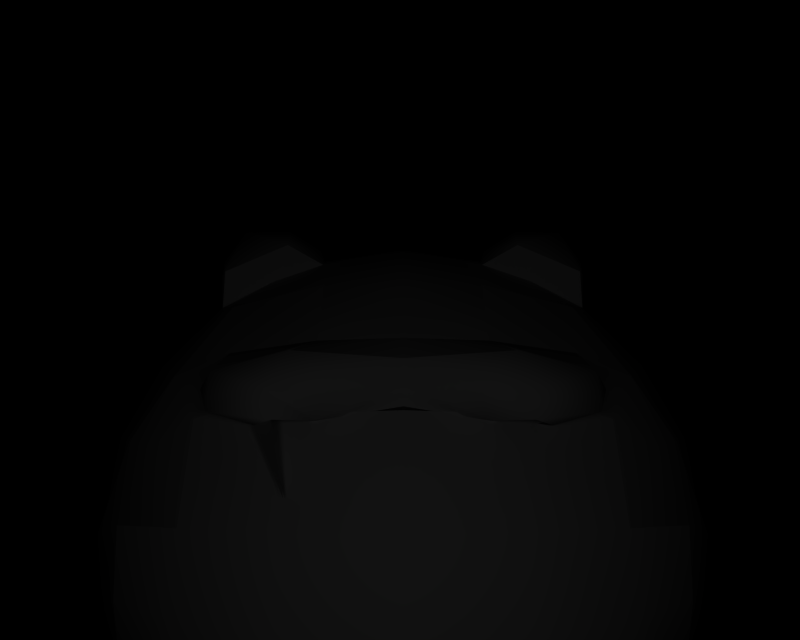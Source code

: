 # Source: BR_Spheal.blend  (saved by Blender 2.66.1; exported with 4.5.12 LTS)
import bpy
from mathutils import Matrix  # noqa: F401  (used for matrix-valued properties, if any)

bpy.ops.wm.read_factory_settings(use_empty=True)
scene = bpy.context.scene
scene.name = '1'

# ---- collections
col_collection_1 = bpy.data.collections.new('Collection 1'); scene.collection.children.link(col_collection_1)

# ---- materials (node trees are filled in below, after node groups)
mat_mat_8 = bpy.data.materials.new('mat_8')
mat_mat_8.alpha_threshold = 0.0
mat_mat_8.specular_color = (0.5, 0.5, 0.5)
mat_mat_8.roughness = 0.5
mat_mat_2 = bpy.data.materials.new('mat_2')
mat_mat_2.alpha_threshold = 0.0
mat_mat_2.specular_color = (0.5, 0.5, 0.5)
mat_mat_2.roughness = 0.5
mat_mat_9 = bpy.data.materials.new('mat_9')
mat_mat_9.alpha_threshold = 0.0
mat_mat_9.specular_color = (0.5, 0.5, 0.5)
mat_mat_9.roughness = 0.5
mat_mat_3 = bpy.data.materials.new('mat_3')
mat_mat_3.alpha_threshold = 0.0
mat_mat_3.specular_color = (0.5, 0.5, 0.5)
mat_mat_3.roughness = 0.5
mat_mat_10 = bpy.data.materials.new('mat_10')
mat_mat_10.alpha_threshold = 0.0
mat_mat_10.specular_color = (0.5, 0.5, 0.5)
mat_mat_10.roughness = 0.5
mat_mat_0 = bpy.data.materials.new('mat_0')
mat_mat_0.alpha_threshold = 0.0
mat_mat_0.specular_color = (0.5, 0.5, 0.5)
mat_mat_0.roughness = 0.5
mat_mat_1 = bpy.data.materials.new('mat_1')
mat_mat_1.alpha_threshold = 0.0
mat_mat_1.specular_color = (0.5, 0.5, 0.5)
mat_mat_1.roughness = 0.5
mat_mat_6 = bpy.data.materials.new('mat_6')
mat_mat_6.alpha_threshold = 0.0
mat_mat_6.specular_color = (0.5, 0.5, 0.5)
mat_mat_6.roughness = 0.5
mat_mat_6.line_color = (0.0, 0.0, 0.0, 1.0)
mat_mat_7 = bpy.data.materials.new('mat_7')
mat_mat_7.alpha_threshold = 0.0
mat_mat_7.specular_color = (0.5, 0.5, 0.5)
mat_mat_7.roughness = 0.5
mat_mat_4 = bpy.data.materials.new('mat_4')
mat_mat_4.alpha_threshold = 0.0
mat_mat_4.specular_color = (0.5, 0.5, 0.5)
mat_mat_4.roughness = 0.5
mat_mat_5 = bpy.data.materials.new('mat_5')
mat_mat_5.alpha_threshold = 0.0
mat_mat_5.specular_color = (0.5, 0.5, 0.5)
mat_mat_5.roughness = 0.5

# ---- material node trees

# ---- cameras
cam_camera_001 = bpy.data.cameras.new('Camera.001')
cam_camera_001.passepartout_alpha = 0.2
cam_camera_001.clip_end = 100.0
cam_camera_001.lens = 35.0
cam_camera_001.sensor_width = 32.0
cam_camera_001.sensor_height = 18.0
cam_camera_001.show_passepartout = False
cam_camera_001.show_safe_areas = True
cam_camera_001.dof.focus_distance = 0.0
cam_camera_001.dof.aperture_fstop = 128.0

# ---- lights
light_lamp = bpy.data.lights.new('Lamp', 'POINT')
light_lamp.transmission_factor = 0.0
light_lamp.energy = 140.4
light_lamp.shadow_buffer_clip_start = 0.5
light_lamp.shadow_soft_size = 1.0
light_lamp.shadow_maximum_resolution = 0.006
light_lamp.use_absolute_resolution = True
light_lamp.cycles.use_multiple_importance_sampling = False

# ---- meshes
me_tamazarashi_mat_8 = bpy.data.meshes.new('tamazarashi_mat_8')
me_tamazarashi_mat_8.from_pydata([(-1.678, 2.019, 2.971), (-1.113, 1.769, 1.944), (-1.696, 2.026, 2.959), (-1.175, 0.9398, 2.481), (-1.199, 2.068, 3.183), (-0.5701, 1.026, 2.537), (-0.5795, 2.098, 3.282), (0.03448, 1.078, 2.605), (0.03448, 2.124, 3.348), (0.6485, 2.098, 3.282), (0.6391, 1.026, 2.537), (0.03448, 1.92, 2.244), (1.181, 1.769, 1.944), (0.03448, 2.15, 3.232), (1.171, 1.982, 3.055), (1.765, 2.026, 2.959), (-1.102, 1.982, 3.055), (-1.696, 2.026, 2.959), (1.268, 2.068, 3.183), (1.244, 0.9398, 2.481), (1.747, 2.019, 2.971), (1.765, 2.026, 2.959)], [], [(0, 1, 2), (0, 3, 1), (3, 0, 4), (4, 5, 3), (6, 5, 4), (6, 7, 5), (8, 7, 6), (8, 9, 7), (10, 7, 9), (10, 11, 7), (12, 11, 10), (12, 13, 11), (14, 13, 12), (12, 15, 14), (5, 1, 3), (5, 11, 1), (7, 11, 5), (13, 1, 11), (13, 16, 1), (17, 1, 16), (18, 10, 9), (18, 19, 10), (20, 19, 18), (20, 12, 19), (21, 12, 20), (10, 19, 12)])
me_tamazarashi_mat_8.polygons.foreach_set('use_smooth', [True] * 26)
_k = set([(0, 2), (0, 4), (1, 2), (1, 17), (4, 6), (6, 8), (8, 9), (9, 18), (12, 15), (12, 21), (13, 14), (13, 16), (14, 15), (16, 17), (18, 20), (20, 21)])
me_tamazarashi_mat_8.attributes.new('sharp_edge', 'BOOLEAN', 'EDGE').data.foreach_set('value', [ (min(e.vertices), max(e.vertices)) in _k for e in me_tamazarashi_mat_8.edges])
_uv = me_tamazarashi_mat_8.uv_layers.new(name='UVTex')
_uv.uv.foreach_set('vector', [0.1125, 0.55, 0.299, 0.7891, 0.1281, 0.7281, 0.1125, 0.55, 0.2254, 0.5491, 0.299, 0.7891, 0.2254, 0.5491, 0.1125, 0.55, 0.125, 0.3214, 0.125, 0.3214, 0.3527, 0.5625, 0.2254, 0.5491, 0.2656, 0.1071, 0.3527, 0.5625, 0.125, 0.3214, 0.2656, 0.1071, 0.4933, 0.5647, 0.3527, 0.5625, 0.4978, 0.006696, 0.4933, 0.5647, 0.2656, 0.1071, 0.4978, 0.006696, 0.7411, 0.1116, 0.4933, 0.5647, 0.6429, 0.5625, 0.4933, 0.5647, 0.7411, 0.1116, 0.6429, 0.5625, 0.4969, 0.8094, 0.4933, 0.5647, 0.7007, 0.7891, 0.4969, 0.8094, 0.6429, 0.5625, 0.7007, 0.7891, 0.5, 0.9531, 0.4969, 0.8094, 0.7344, 0.8813, 0.5, 0.9531, 0.7007, 0.7891, 0.7007, 0.7891, 0.8438, 0.7375, 0.7344, 0.8813, 0.3527, 0.5625, 0.299, 0.7891, 0.2254, 0.5491, 0.3527, 0.5625, 0.4969, 0.8094, 0.299, 0.7891, 0.4933, 0.5647, 0.4969, 0.8094, 0.3527, 0.5625, 0.5, 0.9531, 0.299, 0.7891, 0.4969, 0.8094, 0.5, 0.9531, 0.2688, 0.8813, 0.299, 0.7891, 0.1281, 0.7281, 0.299, 0.7891, 0.2688, 0.8813, 0.8661, 0.317, 0.6429, 0.5625, 0.7411, 0.1116, 0.8661, 0.317, 0.7656, 0.5536, 0.6429, 0.5625, 0.8817, 0.5603, 0.7656, 0.5536, 0.8661, 0.317, 0.8817, 0.5603, 0.7007, 0.7891, 0.7656, 0.5536, 0.8438, 0.7375, 0.7007, 0.7891, 0.8817, 0.5603, 0.6429, 0.5625, 0.7656, 0.5536, 0.7007, 0.7891])
me_tamazarashi_mat_8.materials.append(mat_mat_8)
me_tamazarashi_mat_8.use_remesh_preserve_volume = False
me_tamazarashi_mat_8.use_remesh_preserve_attributes = False
me_tamazarashi_mat_8.use_mirror_vertex_groups = False
me_tamazarashi_mat_8.update()
me_tamazarashi_mat_2 = bpy.data.meshes.new('tamazarashi_mat_2')
me_tamazarashi_mat_2.from_pydata([(3.95, 0.03985, -0.9105), (3.73, 1.351, -0.8603), (3.623, 1.531, 0.9672), (3.124, 2.438, 0.8114), (3.095, 2.514, -0.7155), (2.998, 1.351, -2.38), (2.489, 2.514, -1.974), (1.679, 1.351, -3.432), (1.397, 2.514, -2.846), (3.174, 0.03985, -2.521), (1.777, 0.03986, -3.635), (-2.929, -1.271, -2.38), (-1.328, -2.435, -2.846), (-2.42, -2.435, -1.974), (-1.61, -1.271, -3.432), (-3.105, 0.03986, -2.521), (-1.708, 0.03986, -3.635), (-2.929, 1.351, -2.38), (-1.61, 1.351, -3.432), (-2.42, 2.514, -1.974), (-1.328, 2.514, -2.846), (-3.026, 2.514, -0.7155), (-3.661, 1.351, -0.8603), (-3.881, 0.03986, -0.9105), (-3.554, 1.531, 0.9672), (-3.055, 2.438, 0.8114), (1.679, -1.271, -3.432), (2.998, -1.271, -2.38), (-1.527, -3.063, -1.974), (1.397, -2.435, -2.846), (2.489, -2.435, -1.974), (1.596, -3.063, -1.974), (-3.197, 1.593, 1.774), (-3.844, 0.3057, 0.984), (-2.653, 2.37, 1.81), (-2.083, 3.185, 1.213), (-2.327, 3.186, 0.6229), (-2.293, 3.274, -0.01703), (-1.962, 3.329, -1.05), (-1.2, 3.261, -2.016), (-3.962, -0.3523, -0.00271), (1.269, 3.261, -2.016), (2.031, 3.329, -1.05), (2.362, 3.274, -0.01703), (2.396, 3.186, 0.6229), (2.152, 3.185, 1.213), (2.722, 2.37, 1.81), (3.266, 1.593, 1.774), (3.913, 0.3056, 0.984), (4.031, -0.3523, -0.002708), (3.781, -1.126, -0.8543), (3.745, -1.477, -0.09985), (3.095, -2.435, -0.7155), (-3.712, -1.126, -0.8543), (-3.026, -2.435, -0.7155), (-3.676, -1.477, -0.09985)], [], [(0, 1, 2), (1, 3, 2), (1, 4, 3), (5, 4, 1), (5, 6, 4), (7, 6, 5), (7, 8, 6), (1, 0, 9), (9, 5, 1), (10, 5, 9), (10, 7, 5), (11, 12, 13), (11, 14, 12), (15, 14, 11), (15, 16, 14), (17, 16, 15), (17, 18, 16), (19, 18, 17), (19, 20, 18), (17, 21, 19), (17, 22, 21), (15, 22, 17), (15, 23, 22), (24, 22, 23), (24, 25, 21), (22, 24, 21), (26, 10, 9), (27, 26, 9), (13, 12, 28), (29, 30, 31), (29, 27, 30), (26, 27, 29), (32, 24, 33), (32, 34, 24), (25, 24, 34), (34, 35, 25), (36, 25, 35), (36, 37, 25), (21, 25, 37), (37, 38, 21), (19, 21, 38), (38, 39, 19), (20, 19, 39), (33, 23, 40), (33, 24, 23), (41, 6, 8), (41, 42, 6), (4, 6, 42), (42, 43, 4), (3, 4, 43), (43, 44, 3), (45, 3, 44), (45, 46, 3), (2, 3, 46), (46, 47, 2), (48, 2, 47), (0, 48, 49), (0, 2, 48), (0, 27, 9), (0, 50, 27), (50, 0, 49), (49, 51, 50), (52, 50, 51), (52, 30, 50), (27, 50, 30), (11, 23, 15), (11, 53, 23), (13, 53, 11), (13, 54, 53), (55, 53, 54), (55, 40, 53), (23, 53, 40)])
me_tamazarashi_mat_2.polygons.foreach_set('use_smooth', [True] * 72)
_k = set([(7, 8), (7, 10), (8, 41), (10, 26), (12, 14), (12, 28), (13, 28), (13, 54), (14, 16), (16, 18), (18, 20), (20, 39), (26, 29), (29, 31), (30, 31), (30, 52), (32, 33), (32, 34), (33, 40), (34, 35), (35, 36), (36, 37), (37, 38), (38, 39), (40, 55), (41, 42), (42, 43), (43, 44), (44, 45), (45, 46), (46, 47), (47, 48), (48, 49), (49, 51), (51, 52), (54, 55)])
me_tamazarashi_mat_2.attributes.new('sharp_edge', 'BOOLEAN', 'EDGE').data.foreach_set('value', [ (min(e.vertices), max(e.vertices)) in _k for e in me_tamazarashi_mat_2.edges])
_uv = me_tamazarashi_mat_2.uv_layers.new(name='UVTex')
_uv.uv.foreach_set('vector', [-0.01635, -0.6592, 0.01582, 0.1865, 1.188, 0.3026, 0.01582, 0.1865, 1.088, 0.8881, 1.188, 0.3026, 0.01582, 0.1865, 0.1087, 0.9373, 1.088, 0.8881, -0.9592, 0.1865, 0.1087, 0.9373, 0.01582, 0.1865, -0.9592, 0.1865, -0.6989, 0.9373, 0.1087, 0.9373, -1.634, 0.1865, -0.6989, 0.9373, -0.9592, 0.1865, -1.634, 0.1865, -1.258, 0.9373, -0.6989, 0.9373, 0.01582, 0.1865, -0.01635, -0.6592, -1.049, -0.6592, -1.049, -0.6592, -0.9592, 0.1865, 0.01582, 0.1865, -1.764, -0.6592, -0.9592, 0.1865, -1.049, -0.6592, -1.764, -0.6592, -1.634, 0.1865, -0.9592, 0.1865, -0.9592, -1.505, -1.258, -2.256, -0.6989, -2.256, -0.9592, -1.505, -1.634, -1.505, -1.258, -2.256, -1.049, -0.6592, -1.634, -1.505, -0.9592, -1.505, -1.049, -0.6592, -1.764, -0.6592, -1.634, -1.505, -0.9592, 0.1865, -1.764, -0.6592, -1.049, -0.6592, -0.9592, 0.1865, -1.634, 0.1865, -1.764, -0.6592, -0.6989, 0.9373, -1.634, 0.1865, -0.9592, 0.1865, -0.6989, 0.9373, -1.258, 0.9373, -1.634, 0.1865, -0.9592, 0.1865, 0.1087, 0.9373, -0.6989, 0.9373, -0.9592, 0.1865, 0.01582, 0.1865, 0.1087, 0.9373, -1.049, -0.6592, 0.01582, 0.1865, -0.9592, 0.1865, -1.049, -0.6592, -0.01635, -0.6592, 0.01582, 0.1865, 1.188, 0.3026, 0.01582, 0.1865, -0.01635, -0.6592, 1.188, 0.3026, 1.088, 0.8881, 0.1087, 0.9373, 0.01582, 0.1865, 1.188, 0.3026, 0.1087, 0.9373, -1.634, -1.505, -1.764, -0.6592, -1.049, -0.6592, -0.9592, -1.505, -1.634, -1.505, -1.049, -0.6592, -0.6989, -2.256, -1.258, -2.256, -0.6989, -2.661, -1.258, -2.256, -0.6989, -2.256, -0.6989, -2.661, -1.258, -2.256, -0.9592, -1.505, -0.6989, -2.256, -1.634, -1.505, -0.9592, -1.505, -1.258, -2.256, 1.706, 0.3429, 1.188, 0.3026, 1.199, -0.4877, 1.706, 0.3429, 1.729, 0.8442, 1.188, 0.3026, 1.088, 0.8881, 1.188, 0.3026, 1.729, 0.8442, 1.729, 0.8442, 1.346, 1.37, 1.088, 0.8881, 0.9673, 1.371, 1.088, 0.8881, 1.346, 1.37, 0.9673, 1.371, 0.5568, 1.428, 1.088, 0.8881, 0.1087, 0.9373, 1.088, 0.8881, 0.5568, 1.428, 0.5568, 1.428, -0.1058, 1.463, 0.1087, 0.9373, -0.6989, 0.9373, 0.1087, 0.9373, -0.1058, 1.463, -0.1058, 1.463, -0.7255, 1.419, -0.6989, 0.9373, -1.258, 0.9373, -0.6989, 0.9373, -0.7255, 1.419, 0.942, 0.2624, -1.114, -0.1532, -0.1452, -0.6118, 0.942, 0.2624, 0.9547, 1.827, -1.114, -0.1532, -0.7255, 1.419, -0.6989, 0.9373, -1.258, 0.9373, -0.7255, 1.419, -0.1058, 1.463, -0.6989, 0.9373, 0.1087, 0.9373, -0.6989, 0.9373, -0.1058, 1.463, -0.1058, 1.463, 0.5568, 1.428, 0.1087, 0.9373, 1.088, 0.8881, 0.1087, 0.9373, 0.5568, 1.428, 0.5568, 1.428, 0.9673, 1.371, 1.088, 0.8881, 1.346, 1.37, 1.088, 0.8881, 0.9673, 1.371, 1.346, 1.37, 1.729, 0.8442, 1.088, 0.8881, 1.188, 0.3026, 1.088, 0.8881, 1.729, 0.8442, 1.729, 0.8442, 1.706, 0.3429, 1.188, 0.3026, 1.199, -0.4877, 1.188, 0.3026, 1.706, 0.3429, -1.114, -0.1532, 0.942, 0.2624, -0.1452, -0.6118, -1.114, -0.1532, 0.9547, 1.827, 0.942, 0.2624, -0.01635, -0.6592, -0.9592, -1.505, -1.049, -0.6592, -0.01635, -0.6592, 0.01968, -1.411, -0.9592, -1.505, 0.01968, -1.411, -0.01635, -0.6592, 0.566, -0.9122, 0.566, -0.9122, 0.5037, -1.638, 0.01968, -1.411, 0.1087, -2.256, 0.01968, -1.411, 0.5037, -1.638, 0.1087, -2.256, -0.6989, -2.256, 0.01968, -1.411, -0.9592, -1.505, 0.01968, -1.411, -0.6989, -2.256, -0.9592, -1.505, -0.01635, -0.6592, -1.049, -0.6592, -0.9592, -1.505, 0.01968, -1.411, -0.01635, -0.6592, -0.6989, -2.256, 0.01968, -1.411, -0.9592, -1.505, -0.6989, -2.256, 0.1087, -2.256, 0.01968, -1.411, 0.5037, -1.638, 0.01968, -1.411, 0.1087, -2.256, 0.5037, -1.638, 0.566, -0.9122, 0.01968, -1.411, -0.01635, -0.6592, 0.01968, -1.411, 0.566, -0.9122])
me_tamazarashi_mat_2.materials.append(mat_mat_2)
me_tamazarashi_mat_2.use_remesh_preserve_volume = False
me_tamazarashi_mat_2.use_remesh_preserve_attributes = False
me_tamazarashi_mat_2.use_mirror_vertex_groups = False
me_tamazarashi_mat_2.update()
me_tamazarashi_mat_9 = bpy.data.meshes.new('tamazarashi_mat_9')
me_tamazarashi_mat_9.from_pydata([(0.03448, -2.738, -6.444), (1.17, -2.584, -5.671), (1.119, -3.178, -5.824), (0.03448, -2.493, -6.078), (-1.101, -2.584, -5.671), (-0.8044, -2.933, -4.171), (-1.05, -3.178, -5.824), (-0.8778, -3.73, -4.195), (0.03448, -3.847, -4.2), (-0.7559, -3.958, -3.12), (0.8249, -3.958, -3.12), (0.9467, -3.73, -4.195), (0.8734, -2.933, -4.171), (0.03448, -3.302, -2.252), (2.063, -3.167, -3.324), (1.964, -2.659, -5.175), (1.154, -2.721, -5.536), (2.219, -2.727, -5.626), (1.303, -3.227, -5.473), (2.565, -3.438, -4.978), (2.024, -3.831, -3.34), (-1.994, -3.167, -3.324), (-1.895, -2.659, -5.175), (-1.085, -2.721, -5.536), (-2.15, -2.727, -5.626), (-1.156, -3.227, -5.473), (-2.496, -3.438, -4.978), (-1.956, -3.831, -3.34), (-2.66, -2.958, -4.926), (2.729, -2.958, -4.926)], [], [(0, 1, 2), (0, 3, 1), (3, 0, 4), (4, 5, 3), (6, 5, 4), (6, 7, 5), (8, 7, 6), (8, 9, 7), (10, 9, 8), (8, 11, 10), (2, 11, 8), (2, 12, 11), (1, 12, 2), (0, 6, 4), (0, 2, 6), (8, 6, 2), (3, 12, 1), (3, 5, 12), (13, 12, 5), (13, 14, 12), (15, 12, 14), (15, 16, 12), (17, 16, 15), (17, 18, 16), (19, 18, 17), (19, 11, 18), (20, 11, 19), (20, 10, 11), (12, 18, 11), (12, 16, 18), (5, 21, 13), (5, 22, 21), (23, 22, 5), (23, 24, 22), (25, 24, 23), (25, 26, 24), (7, 26, 25), (7, 27, 26), (9, 27, 7), (25, 5, 7), (25, 23, 5), (21, 26, 27), (21, 28, 26), (22, 28, 21), (22, 24, 28), (26, 28, 24), (19, 14, 20), (19, 29, 14), (17, 29, 19), (17, 15, 29), (14, 29, 15)])
me_tamazarashi_mat_9.polygons.foreach_set('use_smooth', [True] * 51)
_k = set([(9, 10), (9, 27), (10, 20), (13, 14), (13, 21), (14, 20), (21, 27)])
me_tamazarashi_mat_9.attributes.new('sharp_edge', 'BOOLEAN', 'EDGE').data.foreach_set('value', [ (min(e.vertices), max(e.vertices)) in _k for e in me_tamazarashi_mat_9.edges])
_uv = me_tamazarashi_mat_9.uv_layers.new(name='UVTex')
_uv.uv.foreach_set('vector', [0.4999, 0.01017, 0.7083, 0.1667, 0.7066, 0.1736, 0.4999, 0.01017, 0.4999, 0.09103, 0.7083, 0.1667, 0.4999, 0.09103, 0.4999, 0.01017, 0.2861, 0.1602, 0.2861, 0.1602, 0.3544, 0.5118, 0.4999, 0.09103, 0.2881, 0.1875, 0.3544, 0.5118, 0.2861, 0.1602, 0.2881, 0.1875, 0.3417, 0.5065, 0.3544, 0.5118, 0.4999, 0.5054, 0.3417, 0.5065, 0.2881, 0.1875, 0.4999, 0.5054, 0.3767, 0.8403, 0.3417, 0.5065, 0.6181, 0.8368, 0.3767, 0.8403, 0.4999, 0.5054, 0.4999, 0.5054, 0.658, 0.5065, 0.6181, 0.8368, 0.7083, 0.1667, 0.658, 0.5065, 0.4999, 0.5054, 0.7083, 0.1667, 0.6453, 0.5118, 0.658, 0.5065, 0.7066, 0.1736, 0.6453, 0.5118, 0.7083, 0.1667, 0.4999, 0.01017, 0.2881, 0.1875, 0.2861, 0.1602, 0.4999, 0.01017, 0.7083, 0.1667, 0.2881, 0.1875, 0.4999, 0.5054, 0.2881, 0.1875, 0.7083, 0.1667, 0.4999, 0.09103, 0.6453, 0.5118, 0.7083, 0.1667, 0.4999, 0.09103, 0.3544, 0.5118, 0.6453, 0.5118, 0.4999, 0.9351, 0.6453, 0.5118, 0.3544, 0.5118, 0.4999, 0.9351, 0.8516, 0.6987, 0.6453, 0.5118, 0.8345, 0.2903, 0.6453, 0.5118, 0.8516, 0.6987, 0.8345, 0.2903, 0.7439, 0.2101, 0.6453, 0.5118, 0.8786, 0.1906, 0.7439, 0.2101, 0.8345, 0.2903, 0.8786, 0.1906, 0.7431, 0.2083, 0.7439, 0.2101, 0.9386, 0.3337, 0.7431, 0.2083, 0.8786, 0.1906, 0.9386, 0.3337, 0.658, 0.5065, 0.7431, 0.2083, 0.8449, 0.6951, 0.658, 0.5065, 0.9386, 0.3337, 0.8449, 0.6951, 0.6181, 0.8368, 0.658, 0.5065, 0.6453, 0.5118, 0.7431, 0.2083, 0.658, 0.5065, 0.6453, 0.5118, 0.7439, 0.2101, 0.7431, 0.2083, 0.3544, 0.5118, 0.1583, 0.6771, 0.4999, 0.9351, 0.3544, 0.5118, 0.1653, 0.2903, 0.1583, 0.6771, 0.2344, 0.2227, 0.1653, 0.2903, 0.3544, 0.5118, 0.2344, 0.2227, 0.1212, 0.1906, 0.1653, 0.2903, 0.2402, 0.2129, 0.1212, 0.1906, 0.2344, 0.2227, 0.2402, 0.2129, 0.06114, 0.3337, 0.1212, 0.1906, 0.3417, 0.5065, 0.06114, 0.3337, 0.2402, 0.2129, 0.3417, 0.5065, 0.1646, 0.6604, 0.06114, 0.3337, 0.3767, 0.8403, 0.1646, 0.6604, 0.3417, 0.5065, 0.2402, 0.2129, 0.3544, 0.5118, 0.3417, 0.5065, 0.2402, 0.2129, 0.2344, 0.2227, 0.3544, 0.5118, 0.1583, 0.6771, 0.06114, 0.3337, 0.1646, 0.6604, 0.1583, 0.6771, 0.05371, 0.3457, 0.06114, 0.3337, 0.1653, 0.2903, 0.05371, 0.3457, 0.1583, 0.6771, 0.1653, 0.2903, 0.1212, 0.1906, 0.05371, 0.3457, 0.06114, 0.3337, 0.05371, 0.3457, 0.1212, 0.1906, 0.9386, 0.3337, 0.8516, 0.6987, 0.8449, 0.6951, 0.9386, 0.3337, 0.9671, 0.3451, 0.8516, 0.6987, 0.8786, 0.1906, 0.9671, 0.3451, 0.9386, 0.3337, 0.8786, 0.1906, 0.8345, 0.2903, 0.9671, 0.3451, 0.8516, 0.6987, 0.9671, 0.3451, 0.8345, 0.2903])
me_tamazarashi_mat_9.materials.append(mat_mat_9)
me_tamazarashi_mat_9.use_remesh_preserve_volume = False
me_tamazarashi_mat_9.use_remesh_preserve_attributes = False
me_tamazarashi_mat_9.use_mirror_vertex_groups = False
me_tamazarashi_mat_9.update()
me_tamazarashi_mat_3 = bpy.data.meshes.new('tamazarashi_mat_3')
me_tamazarashi_mat_3.from_pydata([(-1.455, 3.998, 0.7682), (-1.635, 3.531, 0.7006), (-0.9963, 3.742, 0.7682), (-2.262, 3.656, 0.7808), (-2.327, 3.186, 0.6229), (1.704, 3.531, 0.7006), (1.524, 3.998, 0.7682), (1.065, 3.742, 0.7682), (2.331, 3.656, 0.7808), (2.396, 3.186, 0.6229)], [], [(0, 1, 2), (0, 3, 1), (4, 1, 3), (5, 6, 7), (5, 8, 6), (9, 8, 5)])
me_tamazarashi_mat_3.polygons.foreach_set('use_smooth', [True] * 6)
_k = set([(0, 2), (0, 3), (1, 2), (1, 4), (3, 4), (5, 7), (5, 9), (6, 7), (6, 8), (8, 9)])
me_tamazarashi_mat_3.attributes.new('sharp_edge', 'BOOLEAN', 'EDGE').data.foreach_set('value', [ (min(e.vertices), max(e.vertices)) in _k for e in me_tamazarashi_mat_3.edges])
_uv = me_tamazarashi_mat_3.uv_layers.new(name='UVTex')
_uv.uv.foreach_set('vector', [0.1477, 0.8745, 0.4813, 0.1827, -0.1116, 0.1911, 0.1477, 0.8745, 0.8039, 0.9254, 0.4813, 0.1827, 1.154, 0.2173, 0.4813, 0.1827, 0.8039, 0.9254, 0.4847, 0.1835, 0.1477, 0.8745, -0.1189, 0.1884, 0.4847, 0.1835, 0.8039, 0.9254, 0.1477, 0.8745, 1.14, 0.1913, 0.8039, 0.9254, 0.4847, 0.1835])
me_tamazarashi_mat_3.materials.append(mat_mat_3)
me_tamazarashi_mat_3.use_remesh_preserve_volume = False
me_tamazarashi_mat_3.use_remesh_preserve_attributes = False
me_tamazarashi_mat_3.use_mirror_vertex_groups = False
me_tamazarashi_mat_3.update()
me_tamazarashi_mat_10 = bpy.data.meshes.new('tamazarashi_mat_10')
me_tamazarashi_mat_10.from_pydata([(3.913, 0.3056, 0.984), (3.248, 0.7222, 2.288), (3.266, -0.1017, 2.36), (3.88, -0.6296, 0.9168), (-3.179, 0.7222, 2.288), (-3.844, 0.3057, 0.984), (-3.811, -0.6296, 0.9168), (-3.197, -0.1017, 2.36), (2.259, 2.264, 2.519), (2.722, 2.37, 1.81), (1.947, 2.66, 2.451), (2.848, 1.618, 2.36), (2.289, 1.963, 2.707), (2.362, 0.8911, 3.137), (3.266, 1.593, 1.774), (1.963, 2.072, 2.818), (-2.653, 2.37, 1.81), (-2.19, 2.264, 2.519), (-1.878, 2.66, 2.451), (-2.779, 1.618, 2.36), (-3.197, 1.593, 1.774), (-2.293, 0.8912, 3.137), (-2.22, 1.963, 2.707), (-1.894, 2.072, 2.818), (4.031, -0.3523, -0.002708), (3.745, -1.477, -0.09985), (3.483, -1.862, 0.7103), (3.552, -1.093, 1.315), (-3.483, -1.093, 1.315), (-3.414, -1.862, 0.7103), (-3.676, -1.477, -0.09985), (-3.962, -0.3523, -0.00271)], [], [(0, 1, 2), (3, 0, 2), (4, 5, 6), (7, 4, 6), (8, 9, 10), (8, 11, 9), (12, 11, 8), (12, 13, 11), (1, 11, 13), (1, 14, 11), (0, 14, 1), (12, 8, 15), (14, 9, 11), (16, 17, 18), (16, 19, 17), (20, 19, 16), (20, 4, 19), (5, 4, 20), (21, 19, 4), (21, 22, 19), (17, 19, 22), (22, 23, 17), (24, 0, 3), (3, 25, 24), (26, 25, 3), (3, 27, 26), (2, 27, 3), (6, 28, 7), (6, 29, 28), (30, 29, 6), (6, 31, 30), (5, 31, 6)])
me_tamazarashi_mat_10.polygons.foreach_set('use_smooth', [True] * 32)
_k = set([(0, 14), (0, 24), (1, 2), (1, 13), (2, 27), (4, 7), (4, 21), (5, 20), (5, 31), (7, 28), (8, 10), (8, 15), (9, 10), (9, 14), (12, 13), (12, 15), (16, 18), (16, 20), (17, 18), (17, 23), (21, 22), (22, 23), (24, 25), (25, 26), (26, 27), (28, 29), (29, 30), (30, 31)])
me_tamazarashi_mat_10.attributes.new('sharp_edge', 'BOOLEAN', 'EDGE').data.foreach_set('value', [ (min(e.vertices), max(e.vertices)) in _k for e in me_tamazarashi_mat_10.edges])
_uv = me_tamazarashi_mat_10.uv_layers.new(name='UVTex')
_uv.uv.foreach_set('vector', [0.2, 0.4387, 0.8045, 0.5911, 0.9641, 0.4356, 0.3047, 0.254, 0.2, 0.4387, 0.9641, 0.4356, 0.8045, 0.5911, 0.2, 0.4387, 0.3047, 0.254, 0.9641, 0.4356, 0.8045, 0.5911, 0.3047, 0.254, 0.6931, 0.9024, 0.3149, 0.8839, 0.5996, 0.9754, 0.6931, 0.9024, 0.7079, 0.7685, 0.3149, 0.8839, 0.8342, 0.8544, 0.7079, 0.7685, 0.6931, 0.9024, 0.8342, 0.8544, 1.214, 0.6706, 0.7079, 0.7685, 0.8045, 0.5911, 0.7079, 0.7685, 1.214, 0.6706, 0.8045, 0.5911, 0.4122, 0.7315, 0.7079, 0.7685, 0.2, 0.4387, 0.4122, 0.7315, 0.8045, 0.5911, 0.8342, 0.8544, 0.6931, 0.9024, 0.8745, 0.8817, 0.4122, 0.7315, 0.3149, 0.8839, 0.7079, 0.7685, 0.3149, 0.8839, 0.6931, 0.9024, 0.5996, 0.9754, 0.3149, 0.8839, 0.7079, 0.7685, 0.6931, 0.9024, 0.4122, 0.7315, 0.7079, 0.7685, 0.3149, 0.8839, 0.4122, 0.7315, 0.8045, 0.5911, 0.7079, 0.7685, 0.2, 0.4387, 0.8045, 0.5911, 0.4122, 0.7315, 1.214, 0.6706, 0.7079, 0.7685, 0.8045, 0.5911, 1.214, 0.6706, 0.8342, 0.8544, 0.7079, 0.7685, 0.6931, 0.9024, 0.7079, 0.7685, 0.8342, 0.8544, 0.8342, 0.8544, 0.8745, 0.8817, 0.6931, 0.9024, -0.2065, 0.2571, 0.2, 0.4387, 0.3047, 0.254, 0.3047, 0.254, -0.1202, 0.03401, -0.2065, 0.2571, 0.3825, 0.003974, -0.1202, 0.03401, 0.3047, 0.254, 0.3047, 0.254, 0.5772, 0.1861, 0.3825, 0.003974, 0.9641, 0.4356, 0.5772, 0.1861, 0.3047, 0.254, 0.3047, 0.254, 0.5772, 0.1861, 0.9641, 0.4356, 0.3047, 0.254, 0.3825, 0.003974, 0.5772, 0.1861, -0.1202, 0.03401, 0.3825, 0.003974, 0.3047, 0.254, 0.3047, 0.254, -0.2065, 0.2571, -0.1202, 0.03401, 0.2, 0.4387, -0.2065, 0.2571, 0.3047, 0.254])
me_tamazarashi_mat_10.materials.append(mat_mat_10)
me_tamazarashi_mat_10.use_remesh_preserve_volume = False
me_tamazarashi_mat_10.use_remesh_preserve_attributes = False
me_tamazarashi_mat_10.use_mirror_vertex_groups = False
me_tamazarashi_mat_10.update()
me_tamazarashi_mat_0 = bpy.data.meshes.new('tamazarashi_mat_0')
me_tamazarashi_mat_0.from_pydata([(0.03448, -2.435, -3.157), (1.679, -1.271, -3.432), (1.397, -2.435, -2.846), (0.03448, -1.271, -3.807), (-1.328, -2.435, -2.846), (-1.61, -1.271, -3.432), (1.679, 1.351, -3.432), (0.03448, 2.514, -3.157), (1.397, 2.514, -2.846), (0.03448, 1.351, -3.807), (1.777, 0.03986, -3.635), (0.03448, 0.03986, -4.033), (-1.61, 1.351, -3.432), (-1.708, 0.03986, -3.635), (-1.328, 2.514, -2.846), (-1.261, 2.053, 3.575), (-1.993, 2.09, 3.172), (-1.485, 1.957, 3.234), (-1.329, 2.369, 3.596), (-0.861, 2.014, 3.33), (-0.6474, 2.413, 3.531), (1.33, 2.053, 3.575), (1.398, 2.369, 3.596), (0.7164, 2.413, 3.531), (0.93, 2.014, 3.33), (-0.5483, -3.942, -2.025), (-0.7559, -3.958, -3.12), (0.8249, -3.958, -3.12), (0.6172, -3.942, -2.025), (-2.083, 3.185, 1.213), (-1.635, 3.531, 0.7006), (-2.327, 3.186, 0.6229), (-1.005, 3.612, 1.071), (-0.8877, 3.443, 1.829), (0.03448, 3.702, 1.529), (0.03448, 3.376, 2.131), (0.9567, 3.443, 1.829), (0.9567, 2.805, 2.709), (0.03448, 2.837, 2.829), (-0.8877, 2.805, 2.709), (-0.9963, 3.742, 0.7682), (0.03448, 3.924, 0.7614), (1.074, 3.612, 1.071), (2.152, 3.185, 1.213), (1.704, 3.531, 0.7006), (1.065, 3.742, 0.7682), (0.4337, 3.978, -0.3208), (1.092, 3.875, -0.01689), (0.8512, 3.797, -1.025), (1.378, 3.689, -0.8498), (1.269, 3.261, -2.016), (2.031, 3.329, -1.05), (1.772, 3.674, -0.203), (1.959, 3.895, -0.04402), (1.128, 3.947, 0.3915), (1.517, 4.207, 0.5026), (1.524, 3.998, 0.7682), (2.098, 4.192, 0.5157), (2.331, 3.656, 0.7808), (2.403, 3.85, 0.4598), (2.503, 3.506, 0.3072), (2.362, 3.274, -0.01703), (2.396, 3.186, 0.6229), (0.03448, -3.063, -2.521), (-1.527, -3.063, -1.974), (1.596, -3.063, -1.974), (2.024, -3.831, -3.34), (1.21, -3.519, -1.69), (2.063, -3.167, -3.324), (0.03448, -3.302, -2.252), (0.03448, -3.376, -1.901), (1.147, -3.484, -1.265), (0.03448, -3.736, -0.9974), (-1.141, -3.519, -1.69), (-1.078, -3.484, -1.265), (-1.994, -3.167, -3.324), (-1.956, -3.831, -3.34), (0.03448, 2.15, 3.232), (1.171, 1.982, 3.055), (0.03448, 2.346, 3.245), (0.03448, 2.637, 3.169), (1.173, 2.723, 3.328), (2.069, 2.493, 2.932), (1.947, 2.66, 2.451), (2.259, 2.264, 2.519), (2.062, 2.09, 3.172), (1.963, 2.072, 2.818), (1.765, 2.026, 2.959), (1.554, 1.957, 3.234), (1.171, 1.982, 3.055), (-1.696, 2.026, 2.959), (-1.102, 1.982, 3.055), (-1.894, 2.072, 2.818), (-2.19, 2.264, 2.519), (-2.0, 2.493, 2.932), (-1.878, 2.66, 2.451), (-1.104, 2.723, 3.328), (-1.102, 1.982, 3.055), (0.03448, 3.786, -1.343), (0.03448, 3.255, -2.374), (-1.2, 3.261, -2.016), (-0.7822, 3.797, -1.025), (-1.309, 3.689, -0.8498), (-1.023, 3.875, -0.01689), (-1.703, 3.674, -0.203), (-1.89, 3.895, -0.04402), (-2.293, 3.274, -0.01703), (-2.434, 3.507, 0.3072), (-2.262, 3.656, 0.7808), (-2.334, 3.85, 0.4598), (-2.029, 4.192, 0.5157), (-1.448, 4.207, 0.5026), (-1.455, 3.998, 0.7682), (-1.059, 3.947, 0.3915), (-0.3647, 3.978, -0.3208), (-1.962, 3.329, -1.05)], [], [(0, 1, 2), (0, 3, 1), (3, 0, 4), (4, 5, 3), (6, 7, 8), (6, 9, 7), (10, 9, 6), (10, 11, 9), (1, 11, 10), (1, 3, 11), (11, 12, 9), (11, 13, 12), (3, 13, 11), (3, 5, 13), (7, 9, 12), (14, 7, 12), (15, 16, 17), (15, 18, 16), (19, 18, 15), (19, 20, 18), (21, 22, 23), (24, 21, 23), (25, 26, 27), (28, 25, 27), (29, 30, 31), (29, 32, 30), (33, 32, 29), (33, 34, 32), (35, 34, 33), (35, 36, 34), (37, 36, 35), (35, 38, 37), (39, 38, 35), (35, 33, 39), (32, 40, 30), (32, 41, 40), (34, 41, 32), (34, 42, 41), (36, 42, 34), (36, 43, 42), (44, 42, 43), (44, 45, 42), (41, 42, 45), (45, 46, 41), (47, 46, 45), (47, 48, 46), (49, 48, 47), (49, 50, 48), (51, 50, 49), (49, 52, 51), (47, 52, 49), (47, 53, 52), (54, 53, 47), (54, 55, 53), (56, 55, 54), (56, 57, 55), (58, 57, 56), (58, 59, 57), (60, 59, 58), (60, 53, 59), (61, 53, 60), (61, 52, 53), (51, 52, 61), (43, 62, 44), (57, 53, 55), (57, 59, 53), (45, 54, 47), (45, 56, 54), (60, 62, 61), (60, 58, 62), (4, 63, 64), (4, 0, 63), (63, 0, 2), (2, 65, 63), (66, 28, 27), (66, 67, 28), (68, 67, 66), (68, 69, 67), (70, 67, 69), (70, 71, 67), (72, 67, 71), (72, 28, 67), (28, 72, 25), (72, 73, 25), (73, 72, 74), (74, 70, 73), (69, 73, 70), (69, 75, 73), (76, 73, 75), (76, 25, 73), (26, 25, 76), (24, 77, 78), (24, 79, 77), (23, 79, 24), (23, 80, 79), (81, 80, 23), (23, 22, 81), (82, 81, 22), (82, 37, 81), (83, 37, 82), (82, 84, 83), (85, 84, 82), (85, 86, 84), (87, 86, 85), (85, 88, 87), (21, 88, 85), (85, 22, 21), (82, 22, 85), (88, 89, 87), (17, 90, 91), (17, 16, 90), (92, 90, 16), (16, 93, 92), (94, 93, 16), (94, 95, 93), (39, 95, 94), (94, 96, 39), (18, 96, 94), (18, 20, 96), (80, 96, 20), (20, 79, 80), (19, 79, 20), (19, 77, 79), (97, 77, 19), (18, 94, 16), (50, 98, 48), (50, 99, 98), (8, 99, 50), (8, 7, 99), (14, 99, 7), (14, 100, 99), (98, 99, 100), (100, 101, 98), (102, 101, 100), (102, 103, 101), (104, 103, 102), (104, 105, 103), (106, 105, 104), (106, 107, 105), (31, 107, 106), (31, 108, 107), (109, 107, 108), (109, 105, 107), (110, 105, 109), (110, 111, 105), (112, 111, 110), (112, 113, 111), (40, 113, 112), (40, 103, 113), (114, 103, 40), (114, 101, 103), (98, 101, 114), (114, 46, 98), (41, 46, 114), (114, 40, 41), (46, 48, 98), (113, 105, 111), (113, 103, 105), (108, 110, 109), (108, 112, 110), (104, 115, 106), (104, 102, 115), (100, 115, 102)])
me_tamazarashi_mat_0.polygons.foreach_set('use_smooth', [True] * 163)
_k = set([(1, 2), (1, 10), (2, 65), (4, 5), (4, 64), (5, 13), (6, 8), (6, 10), (8, 50), (12, 13), (12, 14), (14, 100), (15, 17), (15, 19), (17, 91), (19, 97), (21, 24), (21, 88), (24, 78), (26, 27), (26, 76), (27, 66), (29, 31), (29, 33), (30, 31), (30, 40), (31, 106), (31, 108), (33, 39), (36, 37), (36, 43), (37, 38), (37, 81), (37, 83), (38, 39), (39, 95), (39, 96), (40, 112), (43, 62), (44, 45), (44, 62), (45, 56), (50, 51), (51, 61), (56, 58), (58, 62), (61, 62), (63, 64), (63, 65), (66, 68), (68, 69), (69, 75), (70, 71), (70, 74), (71, 72), (72, 74), (75, 76), (77, 78), (77, 97), (80, 81), (80, 96), (83, 84), (84, 86), (86, 87), (87, 89), (88, 89), (90, 91), (90, 92), (92, 93), (93, 95), (100, 115), (106, 115), (108, 112)])
me_tamazarashi_mat_0.attributes.new('sharp_edge', 'BOOLEAN', 'EDGE').data.foreach_set('value', [ (min(e.vertices), max(e.vertices)) in _k for e in me_tamazarashi_mat_0.edges])
_uv = me_tamazarashi_mat_0.uv_layers.new(name='UVTex')
_uv.uv.foreach_set('vector', [0.5, 0.2409, 0.6805, 0.3587, 0.6495, 0.2409, 0.5, 0.2409, 0.5, 0.3587, 0.6805, 0.3587, 0.5, 0.3587, 0.5, 0.2409, 0.3505, 0.2409, 0.3505, 0.2409, 0.3195, 0.3587, 0.5, 0.3587, 0.6805, 0.6241, 0.5, 0.7419, 0.6495, 0.7419, 0.6805, 0.6241, 0.5, 0.6241, 0.5, 0.7419, 0.6912, 0.4914, 0.5, 0.6241, 0.6805, 0.6241, 0.6912, 0.4914, 0.5, 0.4914, 0.5, 0.6241, 0.6805, 0.3587, 0.5, 0.4914, 0.6912, 0.4914, 0.6805, 0.3587, 0.5, 0.3587, 0.5, 0.4914, 0.5, 0.4914, 0.3195, 0.6241, 0.5, 0.6241, 0.5, 0.4914, 0.3088, 0.4914, 0.3195, 0.6241, 0.5, 0.3587, 0.3088, 0.4914, 0.5, 0.4914, 0.5, 0.3587, 0.3195, 0.3587, 0.3088, 0.4914, 0.5, 0.7419, 0.5, 0.6241, 0.3195, 0.6241, 0.3505, 0.7419, 0.5, 0.7419, 0.3195, 0.6241, 0.3578, 0.6952, 0.2775, 0.6989, 0.3332, 0.6854, 0.3578, 0.6952, 0.3503, 0.7272, 0.2775, 0.6989, 0.4017, 0.6912, 0.3503, 0.7272, 0.3578, 0.6952, 0.4017, 0.6912, 0.4252, 0.7317, 0.3503, 0.7272, 0.6422, 0.6952, 0.6497, 0.7272, 0.5748, 0.7317, 0.5983, 0.6912, 0.6422, 0.6952, 0.5748, 0.7317, 0.436, 0.08831, 0.4132, 0.08678, 0.5868, 0.08678, 0.564, 0.08831, 0.436, 0.08831, 0.5868, 0.08678, 0.2676, 0.8097, 0.3167, 0.8448, 0.2408, 0.8099, 0.2676, 0.8097, 0.3859, 0.853, 0.3167, 0.8448, 0.3988, 0.8359, 0.3859, 0.853, 0.2676, 0.8097, 0.3988, 0.8359, 0.5, 0.8621, 0.3859, 0.853, 0.5, 0.8291, 0.5, 0.8621, 0.3988, 0.8359, 0.5, 0.8291, 0.6012, 0.8359, 0.5, 0.8621, 0.6012, 0.7713, 0.6012, 0.8359, 0.5, 0.8291, 0.5, 0.8291, 0.5, 0.7746, 0.6012, 0.7713, 0.3988, 0.7713, 0.5, 0.7746, 0.5, 0.8291, 0.5, 0.8291, 0.3988, 0.8359, 0.3988, 0.7713, 0.3859, 0.853, 0.3869, 0.8661, 0.3167, 0.8448, 0.3859, 0.853, 0.5, 0.8846, 0.3869, 0.8661, 0.5, 0.8621, 0.5, 0.8846, 0.3859, 0.853, 0.5, 0.8621, 0.6141, 0.853, 0.5, 0.8846, 0.6012, 0.8359, 0.6141, 0.853, 0.5, 0.8621, 0.6012, 0.8359, 0.7324, 0.8097, 0.6141, 0.853, 0.6833, 0.8448, 0.6141, 0.853, 0.7324, 0.8097, 0.6833, 0.8448, 0.6131, 0.8661, 0.6141, 0.853, 0.5, 0.8846, 0.6141, 0.853, 0.6131, 0.8661, 0.6131, 0.8661, 0.5438, 0.89, 0.5, 0.8846, 0.6161, 0.8796, 0.5438, 0.89, 0.6131, 0.8661, 0.6161, 0.8796, 0.5896, 0.8717, 0.5438, 0.89, 0.6475, 0.8608, 0.5896, 0.8717, 0.6161, 0.8796, 0.6475, 0.8608, 0.6355, 0.8174, 0.5896, 0.8717, 0.7192, 0.8244, 0.6355, 0.8174, 0.6475, 0.8608, 0.6475, 0.8608, 0.6907, 0.8593, 0.7192, 0.8244, 0.6161, 0.8796, 0.6907, 0.8593, 0.6475, 0.8608, 0.6161, 0.8796, 0.7112, 0.8816, 0.6907, 0.8593, 0.62, 0.8869, 0.7112, 0.8816, 0.6161, 0.8796, 0.62, 0.8869, 0.6627, 0.9132, 0.7112, 0.8816, 0.6635, 0.892, 0.6627, 0.9132, 0.62, 0.8869, 0.6635, 0.892, 0.7265, 0.9117, 0.6627, 0.9132, 0.752, 0.8575, 0.7265, 0.9117, 0.6635, 0.892, 0.752, 0.8575, 0.76, 0.8771, 0.7265, 0.9117, 0.7709, 0.8423, 0.76, 0.8771, 0.752, 0.8575, 0.7709, 0.8423, 0.7112, 0.8816, 0.76, 0.8771, 0.7554, 0.8188, 0.7112, 0.8816, 0.7709, 0.8423, 0.7554, 0.8188, 0.6907, 0.8593, 0.7112, 0.8816, 0.7192, 0.8244, 0.6907, 0.8593, 0.7554, 0.8188, 0.7324, 0.8097, 0.7592, 0.8099, 0.6833, 0.8448, 0.7265, 0.9117, 0.7112, 0.8816, 0.6627, 0.9132, 0.7265, 0.9117, 0.76, 0.8771, 0.7112, 0.8816, 0.6131, 0.8661, 0.62, 0.8869, 0.6161, 0.8796, 0.6131, 0.8661, 0.6635, 0.892, 0.62, 0.8869, 0.7709, 0.8423, 0.7592, 0.8099, 0.7554, 0.8188, 0.7709, 0.8423, 0.752, 0.8575, 0.7592, 0.8099, 0.3505, 0.2409, 0.5, 0.1773, 0.3287, 0.1773, 0.3505, 0.2409, 0.5, 0.2409, 0.5, 0.1773, 0.5, 0.1773, 0.5, 0.2409, 0.6495, 0.2409, 0.6495, 0.2409, 0.6713, 0.1773, 0.5, 0.1773, 0.7184, 0.09963, 0.564, 0.08831, 0.5868, 0.08678, 0.7184, 0.09963, 0.629, 0.1312, 0.564, 0.08831, 0.7227, 0.1668, 0.629, 0.1312, 0.7184, 0.09963, 0.7227, 0.1668, 0.5, 0.1531, 0.629, 0.1312, 0.5, 0.1457, 0.629, 0.1312, 0.5, 0.1531, 0.5, 0.1457, 0.6221, 0.1347, 0.629, 0.1312, 0.5, 0.1092, 0.629, 0.1312, 0.6221, 0.1347, 0.5, 0.1092, 0.564, 0.08831, 0.629, 0.1312, 0.436, 0.08831, 0.564, 0.08831, 0.5, 0.1092, 0.5, 0.1092, 0.371, 0.1312, 0.436, 0.08831, 0.3779, 0.1347, 0.371, 0.1312, 0.5, 0.1092, 0.3779, 0.1347, 0.5, 0.1457, 0.371, 0.1312, 0.5, 0.1531, 0.371, 0.1312, 0.5, 0.1457, 0.5, 0.1531, 0.2773, 0.1668, 0.371, 0.1312, 0.2816, 0.09963, 0.371, 0.1312, 0.2773, 0.1668, 0.2816, 0.09963, 0.436, 0.08831, 0.371, 0.1312, 0.4132, 0.08678, 0.436, 0.08831, 0.2816, 0.09963, 0.5983, 0.6912, 0.5, 0.705, 0.6248, 0.688, 0.5983, 0.6912, 0.5, 0.7249, 0.5, 0.705, 0.5748, 0.7317, 0.5, 0.7249, 0.5983, 0.6912, 0.5748, 0.7317, 0.5, 0.7543, 0.5, 0.7249, 0.625, 0.763, 0.5, 0.7543, 0.5748, 0.7317, 0.5748, 0.7317, 0.6497, 0.7272, 0.625, 0.763, 0.7233, 0.7397, 0.625, 0.763, 0.6497, 0.7272, 0.7233, 0.7397, 0.6012, 0.7713, 0.625, 0.763, 0.7099, 0.7567, 0.6012, 0.7713, 0.7233, 0.7397, 0.7233, 0.7397, 0.7441, 0.7165, 0.7099, 0.7567, 0.7225, 0.6989, 0.7441, 0.7165, 0.7233, 0.7397, 0.7225, 0.6989, 0.7116, 0.6971, 0.7441, 0.7165, 0.69, 0.6925, 0.7116, 0.6971, 0.7225, 0.6989, 0.7225, 0.6989, 0.6668, 0.6854, 0.69, 0.6925, 0.6422, 0.6952, 0.6668, 0.6854, 0.7225, 0.6989, 0.7225, 0.6989, 0.6497, 0.7272, 0.6422, 0.6952, 0.7233, 0.7397, 0.6497, 0.7272, 0.7225, 0.6989, 0.6668, 0.6854, 0.6248, 0.688, 0.69, 0.6925, 0.3332, 0.6854, 0.31, 0.6925, 0.3752, 0.688, 0.3332, 0.6854, 0.2775, 0.6989, 0.31, 0.6925, 0.2884, 0.6971, 0.31, 0.6925, 0.2775, 0.6989, 0.2775, 0.6989, 0.2559, 0.7165, 0.2884, 0.6971, 0.2767, 0.7397, 0.2559, 0.7165, 0.2775, 0.6989, 0.2767, 0.7397, 0.2901, 0.7567, 0.2559, 0.7165, 0.3988, 0.7713, 0.2901, 0.7567, 0.2767, 0.7397, 0.2767, 0.7397, 0.375, 0.763, 0.3988, 0.7713, 0.3503, 0.7272, 0.375, 0.763, 0.2767, 0.7397, 0.3503, 0.7272, 0.4252, 0.7317, 0.375, 0.763, 0.5, 0.7543, 0.375, 0.763, 0.4252, 0.7317, 0.4252, 0.7317, 0.5, 0.7249, 0.5, 0.7543, 0.4017, 0.6912, 0.5, 0.7249, 0.4252, 0.7317, 0.4017, 0.6912, 0.5, 0.705, 0.5, 0.7249, 0.3752, 0.688, 0.5, 0.705, 0.4017, 0.6912, 0.3503, 0.7272, 0.2767, 0.7397, 0.2775, 0.6989, 0.6355, 0.8174, 0.5, 0.8706, 0.5896, 0.8717, 0.6355, 0.8174, 0.5, 0.8169, 0.5, 0.8706, 0.6495, 0.7419, 0.5, 0.8169, 0.6355, 0.8174, 0.6495, 0.7419, 0.5, 0.7419, 0.5, 0.8169, 0.3505, 0.7419, 0.5, 0.8169, 0.5, 0.7419, 0.3505, 0.7419, 0.3645, 0.8174, 0.5, 0.8169, 0.5, 0.8706, 0.5, 0.8169, 0.3645, 0.8174, 0.3645, 0.8174, 0.4104, 0.8717, 0.5, 0.8706, 0.3525, 0.8608, 0.4104, 0.8717, 0.3645, 0.8174, 0.3525, 0.8608, 0.3839, 0.8796, 0.4104, 0.8717, 0.3093, 0.8593, 0.3839, 0.8796, 0.3525, 0.8608, 0.3093, 0.8593, 0.2888, 0.8816, 0.3839, 0.8796, 0.2446, 0.8188, 0.2888, 0.8816, 0.3093, 0.8593, 0.2446, 0.8188, 0.2291, 0.8423, 0.2888, 0.8816, 0.2408, 0.8099, 0.2291, 0.8423, 0.2446, 0.8188, 0.2408, 0.8099, 0.248, 0.8575, 0.2291, 0.8423, 0.24, 0.8771, 0.2291, 0.8423, 0.248, 0.8575, 0.24, 0.8771, 0.2888, 0.8816, 0.2291, 0.8423, 0.2735, 0.9117, 0.2888, 0.8816, 0.24, 0.8771, 0.2735, 0.9117, 0.3373, 0.9132, 0.2888, 0.8816, 0.3365, 0.892, 0.3373, 0.9132, 0.2735, 0.9117, 0.3365, 0.892, 0.38, 0.8869, 0.3373, 0.9132, 0.3869, 0.8661, 0.38, 0.8869, 0.3365, 0.892, 0.3869, 0.8661, 0.3839, 0.8796, 0.38, 0.8869, 0.4562, 0.89, 0.3839, 0.8796, 0.3869, 0.8661, 0.4562, 0.89, 0.4104, 0.8717, 0.3839, 0.8796, 0.5, 0.8706, 0.4104, 0.8717, 0.4562, 0.89, 0.4562, 0.89, 0.5438, 0.89, 0.5, 0.8706, 0.5, 0.8846, 0.5438, 0.89, 0.4562, 0.89, 0.4562, 0.89, 0.3869, 0.8661, 0.5, 0.8846, 0.5438, 0.89, 0.5896, 0.8717, 0.5, 0.8706, 0.38, 0.8869, 0.2888, 0.8816, 0.3373, 0.9132, 0.38, 0.8869, 0.3839, 0.8796, 0.2888, 0.8816, 0.248, 0.8575, 0.2735, 0.9117, 0.24, 0.8771, 0.248, 0.8575, 0.3365, 0.892, 0.2735, 0.9117, 0.3093, 0.8593, 0.2808, 0.8244, 0.2446, 0.8188, 0.3093, 0.8593, 0.3525, 0.8608, 0.2808, 0.8244, 0.3645, 0.8174, 0.2808, 0.8244, 0.3525, 0.8608])
me_tamazarashi_mat_0.materials.append(mat_mat_0)
me_tamazarashi_mat_0.use_remesh_preserve_volume = False
me_tamazarashi_mat_0.use_remesh_preserve_attributes = False
me_tamazarashi_mat_0.use_mirror_vertex_groups = False
me_tamazarashi_mat_0.update()
me_tamazarashi_mat_1 = bpy.data.meshes.new('tamazarashi_mat_1')
me_tamazarashi_mat_1.from_pydata([(1.215, -0.7597, 3.732), (0.03448, 0.03683, 3.983), (0.03448, -0.732, 3.922), (1.272, 0.00589, 3.794), (2.343, -0.7823, 3.159), (2.449, -0.01852, 3.188), (3.212, -0.7883, 2.289), (3.266, -0.1017, 2.36), (-1.146, -0.7597, 3.732), (-2.38, -0.01851, 3.188), (-2.274, -0.7823, 3.159), (-1.203, 0.005892, 3.794), (-3.143, -0.7883, 2.289), (-3.197, -0.1017, 2.36), (1.109, -1.55, 3.499), (0.03448, -1.575, 3.651), (-1.04, -1.55, 3.499), (-2.293, 0.8912, 3.137), (-1.221, 0.9631, 3.679), (0.03448, 0.9788, 3.872), (1.29, 0.9631, 3.679), (2.362, 0.8911, 3.137), (-2.455, -3.654, 2.235), (-2.703, -3.362, 1.389), (-2.167, -3.443, 1.925), (-2.991, -3.561, 1.606), (-2.833, -3.831, 2.391), (-3.236, -3.761, 1.918), (3.06, -3.561, 1.606), (2.236, -3.443, 1.925), (2.772, -3.362, 1.389), (2.524, -3.654, 2.235), (3.305, -3.761, 1.918), (2.902, -3.831, 2.391), (2.494, -2.916, 2.389), (2.885, -3.304, 2.544), (3.345, -3.234, 1.982), (3.072, -2.823, 1.686), (-3.003, -2.823, 1.686), (-3.276, -3.234, 1.982), (-2.816, -3.304, 2.544), (-2.425, -2.916, 2.389), (-2.174, -1.437, 2.983), (-2.635, -1.841, 2.299), (-3.154, -1.557, 1.713), (-2.739, -2.299, 1.662), (-3.043, -2.23, 1.155), (-2.781, -2.579, 1.066), (-2.933, -2.55, 0.6517), (-2.604, -2.849, 0.767), (-2.44, -3.062, 0.37), (-2.103, -3.202, 0.8703), (-1.937, -3.39, 0.4221), (-1.59, -3.452, 0.9827), (-1.179, -3.726, 0.341), (-0.9695, -3.474, 1.554), (0.03448, -3.808, 0.9115), (-0.3761, -3.478, 1.793), (0.4451, -3.478, 1.793), (0.03448, -3.132, 2.393), (1.127, -3.027, 2.283), (0.03448, -2.668, 2.949), (1.109, -2.662, 2.718), (1.109, -2.166, 3.141), (1.659, -2.506, 2.597), (2.146, -2.04, 2.662), (2.094, -2.466, 2.315), (2.704, -1.841, 2.299), (2.808, -2.299, 1.662), (3.223, -1.557, 1.713), (3.112, -2.23, 1.155), (3.483, -1.862, 0.7103), (3.002, -2.55, 0.6517), (3.124, -2.492, 0.1079), (2.509, -3.062, 0.37), (2.672, -2.849, 0.767), (2.85, -2.579, 1.066), (3.055, -3.081, 1.059), (3.455, -3.427, 1.505), (3.563, -3.73, 1.963), (3.48, -3.862, 2.409), (2.973, -3.833, 2.656), (2.461, -3.599, 2.672), (1.951, -3.272, 2.422), (1.773, -2.725, 2.276), (1.518, -3.106, 1.927), (1.038, -3.474, 1.554), (1.248, -3.726, 0.341), (1.659, -3.452, 0.9827), (2.006, -3.39, 0.4221), (2.172, -3.202, 0.8703), (2.032, -3.163, 1.256), (1.593, -3.285, 1.441), (2.416, -2.568, 1.848), (0.03448, -3.929, -0.01689), (-3.055, -2.492, 0.1079), (-3.414, -1.862, 0.7103), (-3.483, -1.093, 1.315), (3.552, -1.093, 1.315), (2.243, -1.437, 2.983), (0.03448, -2.183, 3.315), (-1.04, -2.166, 3.141), (-1.04, -2.662, 2.718), (-1.058, -3.027, 2.283), (-1.59, -2.506, 2.597), (-1.704, -2.725, 2.276), (-2.025, -2.466, 2.315), (-2.347, -2.568, 1.848), (-1.768, -3.245, 2.412), (-2.392, -3.599, 2.672), (-2.904, -3.833, 2.656), (-3.411, -3.862, 2.409), (-3.494, -3.73, 1.963), (-3.386, -3.427, 1.505), (-2.986, -3.081, 1.059), (-1.963, -3.163, 1.256), (-1.449, -3.106, 1.927), (-2.077, -2.04, 2.662), (-1.524, -3.285, 1.441), (-2.22, 1.963, 2.707), (-1.696, 2.026, 2.959), (-1.894, 2.072, 2.818), (-1.678, 2.019, 2.971), (-1.199, 2.068, 3.183), (-0.5795, 2.098, 3.282), (0.03448, 2.124, 3.348), (0.6485, 2.098, 3.282), (1.268, 2.068, 3.183), (1.747, 2.019, 2.971), (2.289, 1.963, 2.707), (1.765, 2.026, 2.959), (1.963, 2.072, 2.818), (3.248, 0.7222, 2.288), (-3.179, 0.7222, 2.288)], [], [(0, 1, 2), (0, 3, 1), (3, 0, 4), (4, 5, 3), (6, 5, 4), (6, 7, 5), (8, 9, 10), (8, 11, 9), (2, 11, 8), (2, 1, 11), (12, 10, 9), (13, 12, 9), (14, 0, 2), (2, 15, 14), (8, 15, 2), (8, 16, 15), (11, 17, 9), (11, 18, 17), (1, 18, 11), (1, 19, 18), (3, 19, 1), (3, 20, 19), (5, 20, 3), (5, 21, 20), (22, 23, 24), (22, 25, 23), (26, 25, 22), (26, 27, 25), (28, 29, 30), (28, 31, 29), (32, 31, 28), (32, 33, 31), (34, 35, 36), (37, 34, 36), (38, 39, 40), (41, 38, 40), (10, 16, 8), (10, 42, 16), (12, 42, 10), (12, 43, 42), (44, 43, 12), (44, 45, 43), (46, 45, 44), (46, 47, 45), (48, 47, 46), (48, 49, 47), (50, 49, 48), (50, 51, 49), (52, 51, 50), (52, 53, 51), (54, 53, 52), (54, 55, 53), (56, 55, 54), (56, 57, 55), (58, 57, 56), (58, 59, 57), (60, 59, 58), (60, 61, 59), (62, 61, 60), (62, 63, 61), (64, 63, 62), (64, 65, 63), (66, 65, 64), (66, 67, 65), (68, 67, 66), (68, 69, 67), (70, 69, 68), (70, 71, 69), (72, 71, 70), (72, 73, 71), (74, 73, 72), (72, 75, 74), (76, 75, 72), (76, 77, 75), (37, 77, 76), (37, 78, 77), (36, 78, 37), (36, 79, 78), (80, 79, 36), (80, 32, 79), (33, 32, 80), (80, 81, 33), (35, 81, 80), (35, 82, 81), (34, 82, 35), (34, 83, 82), (84, 83, 34), (84, 85, 83), (60, 85, 84), (60, 86, 85), (58, 86, 60), (58, 56, 86), (87, 86, 56), (87, 88, 86), (89, 88, 87), (89, 90, 88), (74, 90, 89), (74, 75, 90), (91, 90, 75), (91, 88, 90), (92, 88, 91), (92, 86, 88), (85, 86, 92), (92, 91, 85), (29, 85, 91), (29, 83, 85), (82, 83, 29), (29, 31, 82), (33, 82, 31), (33, 81, 82), (36, 35, 80), (60, 64, 62), (60, 84, 64), (66, 64, 84), (84, 93, 66), (34, 93, 84), (34, 37, 93), (76, 93, 37), (76, 68, 93), (70, 68, 76), (76, 72, 70), (66, 93, 68), (77, 91, 75), (77, 30, 91), (28, 30, 77), (77, 78, 28), (32, 28, 78), (78, 79, 32), (29, 91, 30), (56, 94, 87), (56, 54, 94), (48, 95, 50), (48, 96, 95), (46, 96, 48), (46, 44, 96), (97, 96, 44), (44, 12, 97), (13, 97, 12), (98, 69, 71), (98, 6, 69), (7, 6, 98), (6, 67, 69), (6, 99, 67), (4, 99, 6), (4, 14, 99), (0, 14, 4), (99, 65, 67), (99, 63, 65), (14, 63, 99), (14, 100, 63), (15, 100, 14), (15, 16, 100), (101, 100, 16), (101, 61, 100), (102, 61, 101), (102, 103, 61), (104, 103, 102), (104, 105, 103), (106, 105, 104), (106, 107, 105), (45, 107, 106), (45, 47, 107), (38, 107, 47), (38, 41, 107), (105, 107, 41), (41, 108, 105), (109, 108, 41), (109, 24, 108), (22, 24, 109), (109, 26, 22), (110, 26, 109), (110, 111, 26), (40, 111, 110), (40, 39, 111), (112, 111, 39), (112, 27, 111), (113, 27, 112), (113, 25, 27), (114, 25, 113), (114, 23, 25), (115, 23, 114), (115, 24, 23), (116, 24, 115), (116, 108, 24), (105, 108, 116), (116, 103, 105), (55, 103, 116), (55, 57, 103), (59, 103, 57), (59, 61, 103), (63, 100, 61), (111, 27, 26), (42, 101, 16), (42, 117, 101), (43, 117, 42), (43, 106, 117), (45, 106, 43), (104, 117, 106), (104, 101, 117), (102, 101, 104), (39, 113, 112), (39, 38, 113), (114, 113, 38), (38, 47, 114), (49, 114, 47), (49, 115, 114), (51, 115, 49), (51, 53, 115), (118, 115, 53), (118, 116, 115), (55, 116, 118), (118, 53, 55), (109, 40, 110), (109, 41, 40), (119, 120, 121), (119, 122, 120), (17, 122, 119), (17, 18, 122), (123, 122, 18), (18, 124, 123), (19, 124, 18), (19, 125, 124), (126, 125, 19), (19, 20, 126), (127, 126, 20), (20, 128, 127), (21, 128, 20), (21, 129, 128), (130, 128, 129), (129, 131, 130), (5, 132, 21), (5, 7, 132), (133, 9, 17), (133, 13, 9)])
me_tamazarashi_mat_1.polygons.foreach_set('use_smooth', [True] * 234)
_k = set([(7, 98), (7, 132), (13, 97), (13, 133), (17, 119), (17, 133), (21, 129), (21, 132), (50, 52), (50, 95), (52, 54), (54, 94), (71, 73), (71, 98), (73, 74), (74, 89), (87, 89), (87, 94), (95, 96), (96, 97), (119, 121), (120, 121), (120, 122), (122, 123), (123, 124), (124, 125), (125, 126), (126, 127), (127, 128), (128, 130), (129, 131), (130, 131)])
me_tamazarashi_mat_1.attributes.new('sharp_edge', 'BOOLEAN', 'EDGE').data.foreach_set('value', [ (min(e.vertices), max(e.vertices)) in _k for e in me_tamazarashi_mat_1.edges])
_uv = me_tamazarashi_mat_1.uv_layers.new(name='UVTex')
_uv.uv.foreach_set('vector', [0.6477, 0.3917, 0.5, 0.4892, 0.5, 0.3951, 0.6477, 0.3917, 0.6548, 0.4854, 0.5, 0.4892, 0.6548, 0.4854, 0.6477, 0.3917, 0.7889, 0.3889, 0.7889, 0.3889, 0.8021, 0.4825, 0.6548, 0.4854, 0.8975, 0.3882, 0.8021, 0.4825, 0.7889, 0.3889, 0.8975, 0.3882, 0.9043, 0.4723, 0.8021, 0.4825, 0.3523, 0.3917, 0.1979, 0.4825, 0.2111, 0.3889, 0.3523, 0.3917, 0.3452, 0.4854, 0.1979, 0.4825, 0.5, 0.3951, 0.3452, 0.4854, 0.3523, 0.3917, 0.5, 0.3951, 0.5, 0.4892, 0.3452, 0.4854, 0.1025, 0.3882, 0.2111, 0.3889, 0.1979, 0.4825, 0.09572, 0.4723, 0.1025, 0.3882, 0.1979, 0.4825, 0.6345, 0.2949, 0.6477, 0.3917, 0.5, 0.3951, 0.5, 0.3951, 0.5, 0.2918, 0.6345, 0.2949, 0.3523, 0.3917, 0.5, 0.2918, 0.5, 0.3951, 0.3523, 0.3917, 0.3655, 0.2949, 0.5, 0.2918, 0.3452, 0.4854, 0.2088, 0.5939, 0.1979, 0.4825, 0.3452, 0.4854, 0.3429, 0.6027, 0.2088, 0.5939, 0.5, 0.4892, 0.3429, 0.6027, 0.3452, 0.4854, 0.5, 0.4892, 0.5, 0.6046, 0.3429, 0.6027, 0.6548, 0.4854, 0.5, 0.6046, 0.5, 0.4892, 0.6548, 0.4854, 0.6571, 0.6027, 0.5, 0.6046, 0.8021, 0.4825, 0.6571, 0.6027, 0.6548, 0.4854, 0.8021, 0.4825, 0.7912, 0.5939, 0.6571, 0.6027, 0.1885, 0.03723, 0.1574, 0.07293, 0.2245, 0.06297, 0.1885, 0.03723, 0.1214, 0.04861, 0.1574, 0.07293, 0.1412, 0.01548, 0.1214, 0.04861, 0.1885, 0.03723, 0.1412, 0.01548, 0.09082, 0.02403, 0.1214, 0.04861, 0.8786, 0.04861, 0.7755, 0.06297, 0.8426, 0.07293, 0.8786, 0.04861, 0.8115, 0.03723, 0.7755, 0.06297, 0.9092, 0.02403, 0.8115, 0.03723, 0.8786, 0.04861, 0.9092, 0.02403, 0.8588, 0.01548, 0.8115, 0.03723, 0.8077, 0.1276, 0.8566, 0.08009, 0.9143, 0.08863, 0.8801, 0.139, 0.8077, 0.1276, 0.9143, 0.08863, 0.1199, 0.139, 0.08573, 0.08863, 0.1434, 0.08009, 0.1923, 0.1276, 0.1199, 0.139, 0.1434, 0.08009, 0.2111, 0.3889, 0.3655, 0.2949, 0.3523, 0.3917, 0.2111, 0.3889, 0.2237, 0.3087, 0.3655, 0.2949, 0.1025, 0.3882, 0.2237, 0.3087, 0.2111, 0.3889, 0.1025, 0.3882, 0.166, 0.2592, 0.2237, 0.3087, 0.1011, 0.2941, 0.166, 0.2592, 0.1025, 0.3882, 0.1011, 0.2941, 0.1529, 0.2031, 0.166, 0.2592, 0.115, 0.2116, 0.1529, 0.2031, 0.1011, 0.2941, 0.115, 0.2116, 0.1477, 0.1689, 0.1529, 0.2031, 0.1286, 0.1724, 0.1477, 0.1689, 0.115, 0.2116, 0.1286, 0.1724, 0.1699, 0.1357, 0.1477, 0.1689, 0.1904, 0.1097, 0.1699, 0.1357, 0.1286, 0.1724, 0.1904, 0.1097, 0.2325, 0.0925, 0.1699, 0.1357, 0.2533, 0.06956, 0.2325, 0.0925, 0.1904, 0.1097, 0.2533, 0.06956, 0.2967, 0.06198, 0.2325, 0.0925, 0.3481, 0.02834, 0.2967, 0.06198, 0.2533, 0.06956, 0.3481, 0.02834, 0.3744, 0.05928, 0.2967, 0.06198, 0.5, 0.01838, 0.3744, 0.05928, 0.3481, 0.02834, 0.5, 0.01838, 0.4486, 0.05875, 0.3744, 0.05928, 0.5514, 0.05875, 0.4486, 0.05875, 0.5, 0.01838, 0.5514, 0.05875, 0.5, 0.1011, 0.4486, 0.05875, 0.6368, 0.114, 0.5, 0.1011, 0.5514, 0.05875, 0.6368, 0.114, 0.5, 0.1579, 0.5, 0.1011, 0.6345, 0.1587, 0.5, 0.1579, 0.6368, 0.114, 0.6345, 0.1587, 0.6345, 0.2195, 0.5, 0.1579, 0.7033, 0.1778, 0.6345, 0.2195, 0.6345, 0.1587, 0.7033, 0.1778, 0.7642, 0.2349, 0.6345, 0.2195, 0.7577, 0.1827, 0.7642, 0.2349, 0.7033, 0.1778, 0.7577, 0.1827, 0.834, 0.2592, 0.7642, 0.2349, 0.8471, 0.2031, 0.834, 0.2592, 0.7577, 0.1827, 0.8471, 0.2031, 0.8989, 0.2941, 0.834, 0.2592, 0.885, 0.2116, 0.8989, 0.2941, 0.8471, 0.2031, 0.885, 0.2116, 0.9314, 0.2567, 0.8989, 0.2941, 0.8714, 0.1724, 0.9314, 0.2567, 0.885, 0.2116, 0.8714, 0.1724, 0.8866, 0.1795, 0.9314, 0.2567, 0.8096, 0.1097, 0.8866, 0.1795, 0.8714, 0.1724, 0.8714, 0.1724, 0.8301, 0.1357, 0.8096, 0.1097, 0.8523, 0.1689, 0.8301, 0.1357, 0.8714, 0.1724, 0.8523, 0.1689, 0.8779, 0.1074, 0.8301, 0.1357, 0.8801, 0.139, 0.8779, 0.1074, 0.8523, 0.1689, 0.8801, 0.139, 0.928, 0.06503, 0.8779, 0.1074, 0.9143, 0.08863, 0.928, 0.06503, 0.8801, 0.139, 0.9143, 0.08863, 0.9415, 0.02782, 0.928, 0.06503, 0.9311, 0.01165, 0.9415, 0.02782, 0.9143, 0.08863, 0.9311, 0.01165, 0.9092, 0.02403, 0.9415, 0.02782, 0.8588, 0.01548, 0.9092, 0.02403, 0.9311, 0.01165, 0.9311, 0.01165, 0.8677, 0.01528, 0.8588, 0.01548, 0.8566, 0.08009, 0.8677, 0.01528, 0.9311, 0.01165, 0.8566, 0.08009, 0.8036, 0.04392, 0.8677, 0.01528, 0.8077, 0.1276, 0.8036, 0.04392, 0.8566, 0.08009, 0.8077, 0.1276, 0.7397, 0.08399, 0.8036, 0.04392, 0.7176, 0.1509, 0.7397, 0.08399, 0.8077, 0.1276, 0.7176, 0.1509, 0.6856, 0.1043, 0.7397, 0.08399, 0.6368, 0.114, 0.6856, 0.1043, 0.7176, 0.1509, 0.6368, 0.114, 0.6256, 0.05928, 0.6856, 0.1043, 0.5514, 0.05875, 0.6256, 0.05928, 0.6368, 0.114, 0.5514, 0.05875, 0.5, 0.01838, 0.6256, 0.05928, 0.6519, 0.02834, 0.6256, 0.05928, 0.5, 0.01838, 0.6519, 0.02834, 0.7033, 0.06198, 0.6256, 0.05928, 0.7467, 0.06956, 0.7033, 0.06198, 0.6519, 0.02834, 0.7467, 0.06956, 0.7675, 0.0925, 0.7033, 0.06198, 0.8096, 0.1097, 0.7675, 0.0925, 0.7467, 0.06956, 0.8096, 0.1097, 0.8301, 0.1357, 0.7675, 0.0925, 0.75, 0.09726, 0.7675, 0.0925, 0.8301, 0.1357, 0.75, 0.09726, 0.7033, 0.06198, 0.7675, 0.0925, 0.695, 0.08236, 0.7033, 0.06198, 0.75, 0.09726, 0.695, 0.08236, 0.6256, 0.05928, 0.7033, 0.06198, 0.6856, 0.1043, 0.6256, 0.05928, 0.695, 0.08236, 0.695, 0.08236, 0.75, 0.09726, 0.6856, 0.1043, 0.7755, 0.06297, 0.6856, 0.1043, 0.75, 0.09726, 0.7755, 0.06297, 0.7397, 0.08399, 0.6856, 0.1043, 0.8036, 0.04392, 0.7397, 0.08399, 0.7755, 0.06297, 0.7755, 0.06297, 0.8115, 0.03723, 0.8036, 0.04392, 0.8588, 0.01548, 0.8036, 0.04392, 0.8115, 0.03723, 0.8588, 0.01548, 0.8677, 0.01528, 0.8036, 0.04392, 0.9143, 0.08863, 0.8566, 0.08009, 0.9311, 0.01165, 0.6368, 0.114, 0.7033, 0.1778, 0.6345, 0.1587, 0.6368, 0.114, 0.7176, 0.1509, 0.7033, 0.1778, 0.7577, 0.1827, 0.7033, 0.1778, 0.7176, 0.1509, 0.7176, 0.1509, 0.798, 0.1701, 0.7577, 0.1827, 0.8077, 0.1276, 0.798, 0.1701, 0.7176, 0.1509, 0.8077, 0.1276, 0.8801, 0.139, 0.798, 0.1701, 0.8523, 0.1689, 0.798, 0.1701, 0.8801, 0.139, 0.8523, 0.1689, 0.8471, 0.2031, 0.798, 0.1701, 0.885, 0.2116, 0.8471, 0.2031, 0.8523, 0.1689, 0.8523, 0.1689, 0.8714, 0.1724, 0.885, 0.2116, 0.7577, 0.1827, 0.798, 0.1701, 0.8471, 0.2031, 0.8779, 0.1074, 0.75, 0.09726, 0.8301, 0.1357, 0.8779, 0.1074, 0.8426, 0.07293, 0.75, 0.09726, 0.8786, 0.04861, 0.8426, 0.07293, 0.8779, 0.1074, 0.8779, 0.1074, 0.928, 0.06503, 0.8786, 0.04861, 0.9092, 0.02403, 0.8786, 0.04861, 0.928, 0.06503, 0.928, 0.06503, 0.9415, 0.02782, 0.9092, 0.02403, 0.7755, 0.06297, 0.75, 0.09726, 0.8426, 0.07293, 0.5, 0.01838, 0.5, 0.00353, 0.6519, 0.02834, 0.5, 0.01838, 0.3481, 0.02834, 0.5, 0.00353, 0.1286, 0.1724, 0.1134, 0.1795, 0.1904, 0.1097, 0.1286, 0.1724, 0.06857, 0.2567, 0.1134, 0.1795, 0.115, 0.2116, 0.06857, 0.2567, 0.1286, 0.1724, 0.115, 0.2116, 0.1011, 0.2941, 0.06857, 0.2567, 0.05994, 0.3508, 0.06857, 0.2567, 0.1011, 0.2941, 0.1011, 0.2941, 0.1025, 0.3882, 0.05994, 0.3508, 0.09572, 0.4723, 0.05994, 0.3508, 0.1025, 0.3882, 0.9401, 0.3508, 0.8989, 0.2941, 0.9314, 0.2567, 0.9401, 0.3508, 0.8975, 0.3882, 0.8989, 0.2941, 0.9043, 0.4723, 0.8975, 0.3882, 0.9401, 0.3508, 0.8975, 0.3882, 0.834, 0.2592, 0.8989, 0.2941, 0.8975, 0.3882, 0.7763, 0.3087, 0.834, 0.2592, 0.7889, 0.3889, 0.7763, 0.3087, 0.8975, 0.3882, 0.7889, 0.3889, 0.6345, 0.2949, 0.7763, 0.3087, 0.6477, 0.3917, 0.6345, 0.2949, 0.7889, 0.3889, 0.7763, 0.3087, 0.7642, 0.2349, 0.834, 0.2592, 0.7763, 0.3087, 0.6345, 0.2195, 0.7642, 0.2349, 0.6345, 0.2949, 0.6345, 0.2195, 0.7763, 0.3087, 0.6345, 0.2949, 0.5, 0.2173, 0.6345, 0.2195, 0.5, 0.2918, 0.5, 0.2173, 0.6345, 0.2949, 0.5, 0.2918, 0.3655, 0.2949, 0.5, 0.2173, 0.3655, 0.2195, 0.5, 0.2173, 0.3655, 0.2949, 0.3655, 0.2195, 0.5, 0.1579, 0.5, 0.2173, 0.3655, 0.1587, 0.5, 0.1579, 0.3655, 0.2195, 0.3655, 0.1587, 0.3632, 0.114, 0.5, 0.1579, 0.2967, 0.1778, 0.3632, 0.114, 0.3655, 0.1587, 0.2967, 0.1778, 0.2824, 0.1509, 0.3632, 0.114, 0.2423, 0.1827, 0.2824, 0.1509, 0.2967, 0.1778, 0.2423, 0.1827, 0.202, 0.1701, 0.2824, 0.1509, 0.1529, 0.2031, 0.202, 0.1701, 0.2423, 0.1827, 0.1529, 0.2031, 0.1477, 0.1689, 0.202, 0.1701, 0.1199, 0.139, 0.202, 0.1701, 0.1477, 0.1689, 0.1199, 0.139, 0.1923, 0.1276, 0.202, 0.1701, 0.2824, 0.1509, 0.202, 0.1701, 0.1923, 0.1276, 0.1923, 0.1276, 0.2745, 0.08733, 0.2824, 0.1509, 0.1964, 0.04392, 0.2745, 0.08733, 0.1923, 0.1276, 0.1964, 0.04392, 0.2245, 0.06297, 0.2745, 0.08733, 0.1885, 0.03723, 0.2245, 0.06297, 0.1964, 0.04392, 0.1964, 0.04392, 0.1412, 0.01548, 0.1885, 0.03723, 0.1323, 0.01528, 0.1412, 0.01548, 0.1964, 0.04392, 0.1323, 0.01528, 0.06891, 0.01165, 0.1412, 0.01548, 0.1434, 0.08009, 0.06891, 0.01165, 0.1323, 0.01528, 0.1434, 0.08009, 0.08573, 0.08863, 0.06891, 0.01165, 0.05846, 0.02782, 0.06891, 0.01165, 0.08573, 0.08863, 0.05846, 0.02782, 0.09082, 0.02403, 0.06891, 0.01165, 0.07203, 0.06503, 0.09082, 0.02403, 0.05846, 0.02782, 0.07203, 0.06503, 0.1214, 0.04861, 0.09082, 0.02403, 0.1221, 0.1074, 0.1214, 0.04861, 0.07203, 0.06503, 0.1221, 0.1074, 0.1574, 0.07293, 0.1214, 0.04861, 0.25, 0.09726, 0.1574, 0.07293, 0.1221, 0.1074, 0.25, 0.09726, 0.2245, 0.06297, 0.1574, 0.07293, 0.3144, 0.1043, 0.2245, 0.06297, 0.25, 0.09726, 0.3144, 0.1043, 0.2745, 0.08733, 0.2245, 0.06297, 0.2824, 0.1509, 0.2745, 0.08733, 0.3144, 0.1043, 0.3144, 0.1043, 0.3632, 0.114, 0.2824, 0.1509, 0.3744, 0.05928, 0.3632, 0.114, 0.3144, 0.1043, 0.3744, 0.05928, 0.4486, 0.05875, 0.3632, 0.114, 0.5, 0.1011, 0.3632, 0.114, 0.4486, 0.05875, 0.5, 0.1011, 0.5, 0.1579, 0.3632, 0.114, 0.6345, 0.2195, 0.5, 0.2173, 0.5, 0.1579, 0.06891, 0.01165, 0.09082, 0.02403, 0.1412, 0.01548, 0.2237, 0.3087, 0.3655, 0.2195, 0.3655, 0.2949, 0.2237, 0.3087, 0.2358, 0.2349, 0.3655, 0.2195, 0.166, 0.2592, 0.2358, 0.2349, 0.2237, 0.3087, 0.166, 0.2592, 0.2423, 0.1827, 0.2358, 0.2349, 0.1529, 0.2031, 0.2423, 0.1827, 0.166, 0.2592, 0.2967, 0.1778, 0.2358, 0.2349, 0.2423, 0.1827, 0.2967, 0.1778, 0.3655, 0.2195, 0.2358, 0.2349, 0.3655, 0.1587, 0.3655, 0.2195, 0.2967, 0.1778, 0.08573, 0.08863, 0.07203, 0.06503, 0.05846, 0.02782, 0.08573, 0.08863, 0.1199, 0.139, 0.07203, 0.06503, 0.1221, 0.1074, 0.07203, 0.06503, 0.1199, 0.139, 0.1199, 0.139, 0.1477, 0.1689, 0.1221, 0.1074, 0.1699, 0.1357, 0.1221, 0.1074, 0.1477, 0.1689, 0.1699, 0.1357, 0.25, 0.09726, 0.1221, 0.1074, 0.2325, 0.0925, 0.25, 0.09726, 0.1699, 0.1357, 0.2325, 0.0925, 0.2967, 0.06198, 0.25, 0.09726, 0.305, 0.08236, 0.25, 0.09726, 0.2967, 0.06198, 0.305, 0.08236, 0.3144, 0.1043, 0.25, 0.09726, 0.3744, 0.05928, 0.3144, 0.1043, 0.305, 0.08236, 0.305, 0.08236, 0.2967, 0.06198, 0.3744, 0.05928, 0.1964, 0.04392, 0.1434, 0.08009, 0.1323, 0.01528, 0.1964, 0.04392, 0.1923, 0.1276, 0.1434, 0.08009, 0.2179, 0.7251, 0.2835, 0.7329, 0.2587, 0.7385, 0.2179, 0.7251, 0.2857, 0.732, 0.2835, 0.7329, 0.2088, 0.5939, 0.2857, 0.732, 0.2179, 0.7251, 0.2088, 0.5939, 0.3429, 0.6027, 0.2857, 0.732, 0.3456, 0.738, 0.2857, 0.732, 0.3429, 0.6027, 0.3429, 0.6027, 0.4232, 0.7417, 0.3456, 0.738, 0.5, 0.6046, 0.4232, 0.7417, 0.3429, 0.6027, 0.5, 0.6046, 0.5, 0.7449, 0.4232, 0.7417, 0.5768, 0.7417, 0.5, 0.7449, 0.5, 0.6046, 0.5, 0.6046, 0.6571, 0.6027, 0.5768, 0.7417, 0.6544, 0.738, 0.5768, 0.7417, 0.6571, 0.6027, 0.6571, 0.6027, 0.7143, 0.732, 0.6544, 0.738, 0.7912, 0.5939, 0.7143, 0.732, 0.6571, 0.6027, 0.7912, 0.5939, 0.7821, 0.7251, 0.7143, 0.732, 0.7165, 0.7329, 0.7143, 0.732, 0.7821, 0.7251, 0.7821, 0.7251, 0.7413, 0.7385, 0.7165, 0.7329, 0.8021, 0.4825, 0.902, 0.5732, 0.7912, 0.5939, 0.8021, 0.4825, 0.9043, 0.4723, 0.902, 0.5732, 0.09798, 0.5732, 0.1979, 0.4825, 0.2088, 0.5939, 0.09798, 0.5732, 0.09572, 0.4723, 0.1979, 0.4825])
me_tamazarashi_mat_1.materials.append(mat_mat_1)
me_tamazarashi_mat_1.use_remesh_preserve_volume = False
me_tamazarashi_mat_1.use_remesh_preserve_attributes = False
me_tamazarashi_mat_1.use_mirror_vertex_groups = False
me_tamazarashi_mat_1.update()
me_tamazarashi_mat_6 = bpy.data.meshes.new('tamazarashi_mat_6')
me_tamazarashi_mat_6.from_pydata([(-1.485, 1.957, 3.234), (-1.129, 1.295, 3.653), (-1.261, 2.053, 3.575)], [], [(0, 1, 2)])
me_tamazarashi_mat_6.polygons.foreach_set('use_smooth', [True] * 1)
_k = set([(0, 1), (0, 2), (1, 2)])
me_tamazarashi_mat_6.attributes.new('sharp_edge', 'BOOLEAN', 'EDGE').data.foreach_set('value', [ (min(e.vertices), max(e.vertices)) in _k for e in me_tamazarashi_mat_6.edges])
_uv = me_tamazarashi_mat_6.uv_layers.new(name='UVTex')
_uv.uv.foreach_set('vector', [1.271, 1.015, 0.2254, 0.5491, 0.2901, 0.7567])
me_tamazarashi_mat_6.materials.append(mat_mat_6)
me_tamazarashi_mat_6.use_remesh_preserve_volume = False
me_tamazarashi_mat_6.use_remesh_preserve_attributes = False
me_tamazarashi_mat_6.use_mirror_vertex_groups = False
me_tamazarashi_mat_6.update()
me_tamazarashi_mat_7 = bpy.data.meshes.new('tamazarashi_mat_7')
me_tamazarashi_mat_7.from_pydata([(3.124, -2.492, 0.1079), (3.745, -1.477, -0.09985), (3.483, -1.862, 0.7103), (3.095, -2.435, -0.7155), (2.476, -3.063, -0.574), (2.489, -2.435, -1.974), (1.596, -3.063, -1.974), (1.147, -3.484, -1.265), (1.328, -3.706, -0.312), (0.03448, -3.736, -0.9974), (0.03448, -3.929, -0.01689), (-1.259, -3.706, -0.312), (-1.179, -3.726, 0.341), (-1.937, -3.39, 0.4221), (-2.407, -3.063, -0.574), (-1.078, -3.484, -1.265), (-1.527, -3.063, -1.974), (0.03448, -3.376, -1.901), (0.03448, -3.063, -2.521), (-2.44, -3.062, 0.37), (-3.055, -2.492, 0.1079), (-3.026, -2.435, -0.7155), (-2.42, -2.435, -1.974), (1.248, -3.726, 0.341), (2.006, -3.39, 0.4221), (2.509, -3.062, 0.37), (-3.676, -1.477, -0.09985), (-3.414, -1.862, 0.7103)], [], [(0, 1, 2), (0, 3, 1), (3, 0, 4), (4, 5, 3), (6, 5, 4), (4, 7, 6), (8, 7, 4), (8, 9, 7), (10, 9, 8), (11, 9, 10), (12, 11, 10), (12, 13, 11), (14, 11, 13), (14, 15, 11), (16, 15, 14), (16, 17, 15), (18, 17, 16), (18, 6, 17), (7, 17, 6), (15, 9, 11), (19, 14, 13), (19, 20, 14), (21, 14, 20), (21, 22, 14), (16, 14, 22), (8, 23, 10), (8, 24, 23), (4, 24, 8), (4, 25, 24), (0, 25, 4), (20, 26, 21), (20, 27, 26)])
me_tamazarashi_mat_7.polygons.foreach_set('use_smooth', [True] * 32)
_k = set([(0, 2), (0, 25), (1, 2), (1, 3), (3, 5), (5, 6), (6, 18), (7, 9), (7, 17), (9, 15), (10, 12), (10, 23), (12, 13), (13, 19), (15, 17), (16, 18), (16, 22), (19, 20), (20, 27), (21, 22), (21, 26), (23, 24), (24, 25), (26, 27)])
me_tamazarashi_mat_7.attributes.new('sharp_edge', 'BOOLEAN', 'EDGE').data.foreach_set('value', [ (min(e.vertices), max(e.vertices)) in _k for e in me_tamazarashi_mat_7.edges])
_uv = me_tamazarashi_mat_7.uv_layers.new(name='UVTex')
_uv.uv.foreach_set('vector', [0.7679, 0.6853, 0.7492, 1.0, 1.0, 0.8428, 0.7679, 0.6853, 0.4337, 0.7187, 0.7492, 1.0, 0.4337, 0.7187, 0.7679, 0.6853, 0.415, 0.525, 0.415, 0.525, 0.04406, 0.7187, 0.4337, 0.7187, 0.04406, 0.525, 0.04406, 0.7187, 0.415, 0.525, 0.415, 0.525, 0.1699, 0.2596, 0.04406, 0.525, 0.4961, 0.1689, 0.1699, 0.2596, 0.415, 0.525, 0.4961, 0.1689, 0.2527, 0.1566, 0.1699, 0.2596, 0.5562, 1e-06, 0.2527, 0.1566, 0.4961, 0.1689, 0.5562, 1e-06, 0.4961, 0.1689, 0.2527, 0.1566, 0.8857, 0.192, 0.4961, 0.1689, 0.5562, 1e-06, 0.8857, 0.192, 0.9108, 0.3761, 0.4961, 0.1689, 0.415, 0.525, 0.4961, 0.1689, 0.9108, 0.3761, 0.415, 0.525, 0.1699, 0.2596, 0.4961, 0.1689, 0.04406, 0.525, 0.1699, 0.2596, 0.415, 0.525, 0.04406, 0.525, 0.06667, 0.3974, 0.1699, 0.2596, -0.125, 0.525, 0.06667, 0.3974, 0.04406, 0.525, -0.125, 0.525, 0.04406, 0.525, 0.06667, 0.3974, 0.1699, 0.2596, 0.06667, 0.3974, 0.04406, 0.525, 0.4961, 0.1689, 0.1699, 0.2596, 0.2527, 0.1566, 0.8947, 0.5097, 0.415, 0.525, 0.9108, 0.3761, 0.8947, 0.5097, 0.7679, 0.6853, 0.415, 0.525, 0.4337, 0.7187, 0.415, 0.525, 0.7679, 0.6853, 0.4337, 0.7187, 0.04406, 0.7187, 0.415, 0.525, 0.04406, 0.525, 0.415, 0.525, 0.04406, 0.7187, 0.4961, 0.1689, 0.8857, 0.192, 0.5562, 1e-06, 0.4961, 0.1689, 0.9108, 0.3761, 0.8857, 0.192, 0.415, 0.525, 0.9108, 0.3761, 0.4961, 0.1689, 0.415, 0.525, 0.8947, 0.5097, 0.9108, 0.3761, 0.7679, 0.6853, 0.8947, 0.5097, 0.415, 0.525, 0.7679, 0.6853, 0.7492, 1.0, 0.4337, 0.7187, 0.7679, 0.6853, 1.0, 0.8428, 0.7492, 1.0])
me_tamazarashi_mat_7.materials.append(mat_mat_7)
me_tamazarashi_mat_7.use_remesh_preserve_volume = False
me_tamazarashi_mat_7.use_remesh_preserve_attributes = False
me_tamazarashi_mat_7.use_mirror_vertex_groups = False
me_tamazarashi_mat_7.update()
me_tamazarashi_mat_4 = bpy.data.meshes.new('tamazarashi_mat_4')
me_tamazarashi_mat_4.from_pydata([(2.152, 3.185, 1.213), (1.947, 2.66, 2.451), (2.722, 2.37, 1.81), (0.9567, 3.443, 1.829), (0.9567, 2.805, 2.709), (-1.878, 2.66, 2.451), (-2.083, 3.185, 1.213), (-2.653, 2.37, 1.81), (-0.8877, 3.443, 1.829), (-0.8877, 2.805, 2.709)], [], [(0, 1, 2), (0, 3, 1), (4, 1, 3), (5, 6, 7), (5, 8, 6), (9, 8, 5)])
me_tamazarashi_mat_4.polygons.foreach_set('use_smooth', [True] * 6)
_k = set([(0, 2), (0, 3), (1, 2), (1, 4), (3, 4), (5, 7), (5, 9), (6, 7), (6, 8), (8, 9)])
me_tamazarashi_mat_4.attributes.new('sharp_edge', 'BOOLEAN', 'EDGE').data.foreach_set('value', [ (min(e.vertices), max(e.vertices)) in _k for e in me_tamazarashi_mat_4.edges])
_uv = me_tamazarashi_mat_4.uv_layers.new(name='UVTex')
_uv.uv.foreach_set('vector', [1.271, 1.015, 0.9167, 0.8616, 1.837, 0.8968, 1.271, 1.015, 0.125, 1.009, 0.9167, 0.8616, 0.01042, 0.8646, 0.9167, 0.8616, 0.125, 1.009, 0.9167, 0.8616, 1.271, 1.015, 1.837, 0.8968, 0.9167, 0.8616, 0.125, 1.009, 1.271, 1.015, 0.01042, 0.8646, 0.125, 1.009, 0.9167, 0.8616])
me_tamazarashi_mat_4.materials.append(mat_mat_4)
me_tamazarashi_mat_4.use_remesh_preserve_volume = False
me_tamazarashi_mat_4.use_remesh_preserve_attributes = False
me_tamazarashi_mat_4.use_mirror_vertex_groups = False
me_tamazarashi_mat_4.update()
me_tamazarashi_mat_5 = bpy.data.meshes.new('tamazarashi_mat_5')
me_tamazarashi_mat_5.from_pydata([(-1.104, 2.723, 3.328), (0.03448, 2.837, 2.829), (-0.8877, 2.805, 2.709), (0.03448, 2.637, 3.169), (1.173, 2.723, 3.328), (0.9567, 2.805, 2.709)], [], [(0, 1, 2), (0, 3, 1), (4, 1, 3), (4, 5, 1)])
me_tamazarashi_mat_5.polygons.foreach_set('use_smooth', [True] * 4)
_k = set([(0, 2), (0, 3), (1, 2), (1, 5), (3, 4), (4, 5)])
me_tamazarashi_mat_5.attributes.new('sharp_edge', 'BOOLEAN', 'EDGE').data.foreach_set('value', [ (min(e.vertices), max(e.vertices)) in _k for e in me_tamazarashi_mat_5.edges])
_uv = me_tamazarashi_mat_5.uv_layers.new(name='UVTex')
_uv.uv.foreach_set('vector', [1.688, 0.511, -0.1982, 1.391, 1.527, 1.61, 1.688, 0.511, -0.4485, 0.006224, -0.1982, 1.391, 1.688, 0.511, -0.1982, 1.391, -0.4485, 0.006224, 1.688, 0.511, 1.527, 1.61, -0.1982, 1.391])
me_tamazarashi_mat_5.materials.append(mat_mat_5)
me_tamazarashi_mat_5.use_remesh_preserve_volume = False
me_tamazarashi_mat_5.use_remesh_preserve_attributes = False
me_tamazarashi_mat_5.use_mirror_vertex_groups = False
me_tamazarashi_mat_5.update()

# ---- objects
ob_lamp_002 = bpy.data.objects.new('Lamp.002', light_lamp)
ob_lamp_001 = bpy.data.objects.new('Lamp.001', light_lamp)
ob_camera_001 = bpy.data.objects.new('Camera.001', cam_camera_001)
ob_tamazarashi_mat_8 = bpy.data.objects.new('tamazarashi_mat_8', me_tamazarashi_mat_8)
ob_tamazarashi_mat_2 = bpy.data.objects.new('tamazarashi_mat_2', me_tamazarashi_mat_2)
ob_tamazarashi_mat_9 = bpy.data.objects.new('tamazarashi_mat_9', me_tamazarashi_mat_9)
ob_tamazarashi_mat_3 = bpy.data.objects.new('tamazarashi_mat_3', me_tamazarashi_mat_3)
ob_tamazarashi_mat_10 = bpy.data.objects.new('tamazarashi_mat_10', me_tamazarashi_mat_10)
ob_tamazarashi_mat_0 = bpy.data.objects.new('tamazarashi_mat_0', me_tamazarashi_mat_0)
ob_tamazarashi_mat_1 = bpy.data.objects.new('tamazarashi_mat_1', me_tamazarashi_mat_1)
ob_tamazarashi_mat_6 = bpy.data.objects.new('tamazarashi_mat_6', me_tamazarashi_mat_6)
ob_tamazarashi_mat_7 = bpy.data.objects.new('tamazarashi_mat_7', me_tamazarashi_mat_7)
ob_tamazarashi_mat_4 = bpy.data.objects.new('tamazarashi_mat_4', me_tamazarashi_mat_4)
ob_tamazarashi_mat_5 = bpy.data.objects.new('tamazarashi_mat_5', me_tamazarashi_mat_5)

# ---- transforms, parenting, visibility, modifiers, constraints
ob_lamp_002.location = (2.018, 3.026, 12.11)
ob_lamp_002.lock_rotations_4d = False
ob_lamp_002.empty_display_type = 'ARROWS'
ob_lamp_002.lineart.crease_threshold = 0.0
ob_lamp_001.location = (-2.018, 3.026, 12.11)
ob_lamp_001.lock_rotations_4d = False
ob_lamp_001.empty_display_type = 'ARROWS'
ob_lamp_001.lineart.crease_threshold = 0.0
ob_camera_001.location = (0.0, 3.026, 12.11)
ob_camera_001.lock_rotations_4d = False
ob_camera_001.empty_display_type = 'ARROWS'
ob_camera_001.lineart.crease_threshold = 0.0
ob_tamazarashi_mat_8.location = (0.0, 0.0, 0.0)
ob_tamazarashi_mat_8.lock_rotations_4d = False
ob_tamazarashi_mat_8.empty_display_type = 'ARROWS'
ob_tamazarashi_mat_8.lineart.crease_threshold = 0.0
ob_tamazarashi_mat_2.location = (0.0, 0.0, 0.0)
ob_tamazarashi_mat_2.lock_rotations_4d = False
ob_tamazarashi_mat_2.empty_display_type = 'ARROWS'
ob_tamazarashi_mat_2.lineart.crease_threshold = 0.0
ob_tamazarashi_mat_9.location = (0.0, 0.0, 0.0)
ob_tamazarashi_mat_9.lock_rotations_4d = False
ob_tamazarashi_mat_9.empty_display_type = 'ARROWS'
ob_tamazarashi_mat_9.lineart.crease_threshold = 0.0
ob_tamazarashi_mat_3.location = (0.0, 0.0, 0.0)
ob_tamazarashi_mat_3.lock_rotations_4d = False
ob_tamazarashi_mat_3.empty_display_type = 'ARROWS'
ob_tamazarashi_mat_3.lineart.crease_threshold = 0.0
ob_tamazarashi_mat_10.location = (0.0, 0.0, 0.0)
ob_tamazarashi_mat_10.lock_rotations_4d = False
ob_tamazarashi_mat_10.empty_display_type = 'ARROWS'
ob_tamazarashi_mat_10.lineart.crease_threshold = 0.0
ob_tamazarashi_mat_0.location = (0.0, 0.0, 0.0)
ob_tamazarashi_mat_0.lock_rotations_4d = False
ob_tamazarashi_mat_0.empty_display_type = 'ARROWS'
ob_tamazarashi_mat_0.lineart.crease_threshold = 0.0
ob_tamazarashi_mat_1.location = (0.0, 0.0, 0.0)
ob_tamazarashi_mat_1.lock_rotations_4d = False
ob_tamazarashi_mat_1.empty_display_type = 'ARROWS'
ob_tamazarashi_mat_1.lineart.crease_threshold = 0.0
ob_tamazarashi_mat_6.location = (0.0, 0.0, 0.0)
ob_tamazarashi_mat_6.lock_rotations_4d = False
ob_tamazarashi_mat_6.empty_display_type = 'ARROWS'
ob_tamazarashi_mat_6.lineart.crease_threshold = 0.0
ob_tamazarashi_mat_7.location = (0.0, 0.0, 0.0)
ob_tamazarashi_mat_7.lock_rotations_4d = False
ob_tamazarashi_mat_7.empty_display_type = 'ARROWS'
ob_tamazarashi_mat_7.lineart.crease_threshold = 0.0
ob_tamazarashi_mat_4.location = (0.0, 0.0, 0.0)
ob_tamazarashi_mat_4.lock_rotations_4d = False
ob_tamazarashi_mat_4.empty_display_type = 'ARROWS'
ob_tamazarashi_mat_4.lineart.crease_threshold = 0.0
ob_tamazarashi_mat_5.location = (0.0, 0.0, 0.0)
ob_tamazarashi_mat_5.lock_rotations_4d = False
ob_tamazarashi_mat_5.empty_display_type = 'ARROWS'
ob_tamazarashi_mat_5.lineart.crease_threshold = 0.0

# ---- collection membership
col_collection_1.objects.link(ob_lamp_002)
col_collection_1.objects.link(ob_lamp_001)
col_collection_1.objects.link(ob_camera_001)
col_collection_1.objects.link(ob_tamazarashi_mat_8)
col_collection_1.objects.link(ob_tamazarashi_mat_2)
col_collection_1.objects.link(ob_tamazarashi_mat_9)
col_collection_1.objects.link(ob_tamazarashi_mat_3)
col_collection_1.objects.link(ob_tamazarashi_mat_10)
col_collection_1.objects.link(ob_tamazarashi_mat_0)
col_collection_1.objects.link(ob_tamazarashi_mat_1)
col_collection_1.objects.link(ob_tamazarashi_mat_6)
col_collection_1.objects.link(ob_tamazarashi_mat_7)
col_collection_1.objects.link(ob_tamazarashi_mat_4)
col_collection_1.objects.link(ob_tamazarashi_mat_5)

# ---- scene / render settings (as saved in the file)
scene.camera = ob_camera_001
scene.frame_start = 1; scene.frame_end = 250; scene.frame_set(1)
scene.render.engine = 'BLENDER_EEVEE_NEXT'
scene.render.image_settings.file_format = 'TARGA'
scene.render.image_settings.color_mode = 'RGB'
scene.render.image_settings.compression = 90
scene.render.resolution_x = 320
scene.render.resolution_y = 256
scene.render.fps = 25
scene.render.dither_intensity = 0.0
scene.render.film_transparent = True
scene.render.use_compositing = False
scene.render.use_sequencer = False
scene.render.use_file_extension = False
scene.render.bake_margin = 2
scene.render.bake_bias = 0.0
scene.render.use_stamp_time = False
scene.render.use_stamp_date = False
scene.render.use_stamp_frame = False
scene.render.use_stamp_camera = False
scene.render.use_stamp_scene = False
scene.render.use_stamp_filename = False
scene.render.use_stamp_render_time = False
scene.render.stamp_font_size = 0
scene.render.stamp_foreground = (0.0, 0.0, 0.0, 0.0)
scene.render.stamp_background = (0.0, 0.0, 0.0, 0.0)
scene.cycles.use_denoising = False
scene.cycles.samples = 10
scene.cycles.sampling_pattern = 'TABULATED_SOBOL'
scene.cycles.light_sampling_threshold = 0.0
scene.cycles.use_adaptive_sampling = False
scene.cycles.use_light_tree = False
scene.cycles.blur_glossy = 0.0
scene.cycles.volume_bounces = 1
scene.cycles.pixel_filter_type = 'GAUSSIAN'
scene.cycles.sample_clamp_indirect = 0.0
scene.view_settings.view_transform = 'Raw'
bpy.context.view_layer.update()

